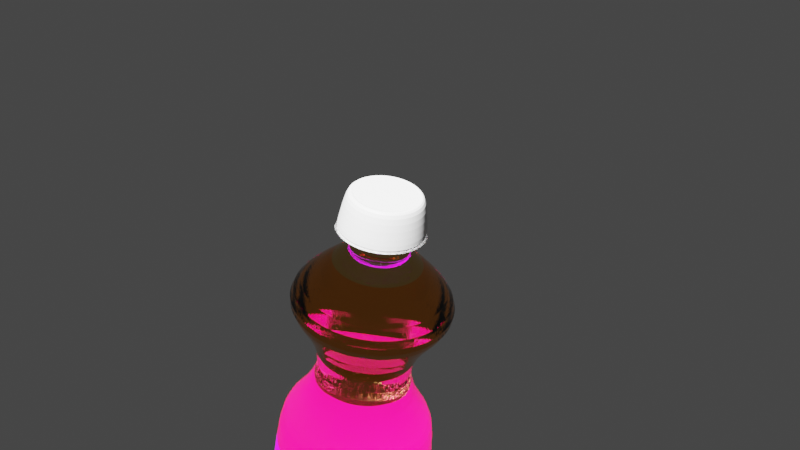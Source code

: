 # Source: bottleFanta.blend  (saved by Blender 3.5.10; exported with 4.5.12 LTS)
import bpy
from mathutils import Matrix  # noqa: F401  (used for matrix-valued properties, if any)

bpy.ops.wm.read_factory_settings(use_empty=True)
scene = bpy.context.scene
scene.name = 'Scene'

# ---- images (referenced by path relative to the original .blend; pixels are not part of the script)
import os
ASSET_DIR = os.environ.get("B2B_ASSET_DIR", "")  # directory of the original .blend (textures are referenced by path, not embedded)
HERE = os.path.dirname(os.path.abspath(__file__))  # packed textures are extracted next to this script under _unpacked/

def load_image(name, relpath, width, height, colorspace="sRGB"):
    """Load a texture the original file referenced (path relative to the .blend, or extracted next to this script)."""
    p = next((c for c in (os.path.join(HERE, relpath), os.path.join(ASSET_DIR, relpath)) if relpath and os.path.exists(c)), "")
    if p:
        img = bpy.data.images.load(p, check_existing=True)
        img.name = name
    else:  # same state as the original file: an image datablock whose file is absent (Cycles renders it pink)
        img = bpy.data.images.new(name, width, height)
        img.source = "FILE"
        img.filepath = "//" + (relpath or name)
    img.colorspace_settings.name = colorspace
    return img
img_updc3rktllqbecuhrjoe_v_kypmabukkhe8lptcwxgw_jpg = load_image('UPDc3rkTllQbecUhRjoe-v_KYPMABukkHE8LPtcWXgw.jpg', 'UPDc3rkTllQbecUhRjoe-v_KYPMABukkHE8LPtcWXgw.jpg', 1024, 1024, 'sRGB')

# ---- materials (node trees are filled in below, after node groups)
mat_material = bpy.data.materials.new('Material')
mat_material.use_transparent_shadow = False
mat_material.use_raytrace_refraction = True
mat_material.use_screen_refraction = True
mat_material.refraction_depth = 1.0
mat_material.thickness_mode = 'SLAB'
mat_material.roughness = 0.0
mat_material.metallic = 0.08134
mat_label = bpy.data.materials.new('Label')
mat_label.use_transparent_shadow = False
mat_bottletop = bpy.data.materials.new('bottleTop')
mat_bottletop.use_transparent_shadow = False
mat_bottletop.use_raytrace_refraction = True
mat_bottletop.use_screen_refraction = True
mat_bottletop.refraction_depth = 0.2
mat_bottletop.thickness_mode = 'SLAB'
mat_cap = bpy.data.materials.new('Cap')
mat_cap.use_transparent_shadow = False

# ---- material node trees
mat_material.use_nodes = True; mat_material.node_tree.nodes.clear()
_N = mat_material.node_tree.nodes; _L = mat_material.node_tree.links
n0 = _N.new('ShaderNodeOutputMaterial'); n0.name = 'Material Output'; n0.location = (300, 300)
n1 = _N.new('ShaderNodeBsdfPrincipled'); n1.name = 'Principled BSDF'; n1.location = (10, 300)
n1.distribution = 'GGX'
n1.subsurface_method = 'RANDOM_WALK_SKIN'
n1.inputs[0].default_value = (0.8, 0.2669, 0.01492, 1.0)
n1.inputs[2].default_value = 0.0
n1.inputs[3].default_value = 1.45
n1.inputs[13].default_value = 0.4565
n1.inputs[18].default_value = 1.0
n1.inputs[27].default_value = (0.0, 0.0, 0.0, 1.0)
n1.inputs[28].default_value = 1.0
n2 = _N.new('ShaderNodeValue'); n2.name = 'Value'; n2.location = (300, 140)
n2.outputs[0].default_value = 1.0
_L.new(n1.outputs[0], n0.inputs[0])
_L.new(n2.outputs[0], n0.inputs[3])
n0.is_active_output = True
mat_label.use_nodes = True; mat_label.node_tree.nodes.clear()
_N = mat_label.node_tree.nodes; _L = mat_label.node_tree.links
n0 = _N.new('ShaderNodeBsdfPrincipled'); n0.name = 'Principled BSDF'; n0.location = (10, 300)
n0.distribution = 'GGX'
n0.subsurface_method = 'RANDOM_WALK_SKIN'
n0.inputs[3].default_value = 1.45
n0.inputs[11].default_value = 1.01
n0.inputs[27].default_value = (0.0, 0.0, 0.0, 1.0)
n0.inputs[28].default_value = 1.0
n1 = _N.new('ShaderNodeOutputMaterial'); n1.name = 'Material Output'; n1.location = (300, 300)
n2 = _N.new('ShaderNodeTexImage'); n2.name = 'Image Texture'; n2.location = (-280, 275)
n2.image = img_updc3rktllqbecuhrjoe_v_kypmabukkhe8lptcwxgw_jpg
_L.new(n0.outputs[0], n1.inputs[0])
_L.new(n2.outputs[0], n0.inputs[0])
n1.is_active_output = True
mat_bottletop.use_nodes = True; mat_bottletop.node_tree.nodes.clear()
_N = mat_bottletop.node_tree.nodes; _L = mat_bottletop.node_tree.links
n0 = _N.new('ShaderNodeOutputMaterial'); n0.name = 'Material Output'; n0.location = (300, 300)
n1 = _N.new('ShaderNodeBsdfPrincipled'); n1.name = 'Principled BSDF'; n1.location = (10, 300)
n1.distribution = 'GGX'
n1.subsurface_method = 'RANDOM_WALK_SKIN'
n1.inputs[0].default_value = (0.5629, 0.5954, 0.8, 1.0)
n1.inputs[2].default_value = 0.0
n1.inputs[3].default_value = 1.45
n1.inputs[11].default_value = 1.01
n1.inputs[13].default_value = 0.5054
n1.inputs[18].default_value = 1.0
n1.inputs[20].default_value = 0.0
n1.inputs[27].default_value = (0.0, 0.0, 0.0, 1.0)
n1.inputs[28].default_value = 1.0
n2 = _N.new('ShaderNodeValue'); n2.name = 'Value'; n2.location = (300, 140)
n2.outputs[0].default_value = 0.2
_L.new(n1.outputs[0], n0.inputs[0])
_L.new(n2.outputs[0], n0.inputs[3])
n0.is_active_output = True
mat_cap.use_nodes = True; mat_cap.node_tree.nodes.clear()
_N = mat_cap.node_tree.nodes; _L = mat_cap.node_tree.links
n0 = _N.new('ShaderNodeBsdfPrincipled'); n0.name = 'Principled BSDF'; n0.location = (10, 300)
n0.distribution = 'GGX'
n0.subsurface_method = 'RANDOM_WALK_SKIN'
n0.inputs[3].default_value = 1.45
n0.inputs[27].default_value = (0.0, 0.0, 0.0, 1.0)
n0.inputs[28].default_value = 1.0
n1 = _N.new('ShaderNodeOutputMaterial'); n1.name = 'Material Output'; n1.location = (300, 300)
_L.new(n0.outputs[0], n1.inputs[0])
n1.is_active_output = True

# ---- world
world_world = bpy.data.worlds.new('World'); scene.world = world_world
world_world.use_nodes = True; world_world.node_tree.nodes.clear()
_N = world_world.node_tree.nodes; _L = world_world.node_tree.links
n0 = _N.new('ShaderNodeOutputWorld'); n0.name = 'World Output'; n0.location = (300, 300)
n1 = _N.new('ShaderNodeBackground'); n1.name = 'Background'; n1.location = (10, 300)
n1.inputs[0].default_value = (0.05088, 0.05088, 0.05088, 1.0)
_L.new(n1.outputs[0], n0.inputs[0])
n0.is_active_output = True
world_world.color = (0.05088, 0.05088, 0.05088)
world_world.use_sun_shadow = False
world_world.sun_shadow_jitter_overblur = 0.0

# ---- cameras
cam_camera = bpy.data.cameras.new('Camera')

# ---- lights
light_point = bpy.data.lights.new('Point', 'SUN')
light_point.transmission_factor = 0.0
light_point.use_shadow = False
light_point.energy = 20.0

# ---- meshes
me_cylinder_001 = bpy.data.meshes.new('Cylinder.001')
me_cylinder_001.from_pydata([(0.2371, 0.8021, -1.055), (0.3851, 0.7875, -1.055), (0.5274, 0.7443, -1.055), (0.6586, 0.6742, -1.055), (0.7735, 0.5799, -1.055), (0.8679, 0.4649, -1.055), (0.938, 0.3337, -1.055), (0.9811, 0.1914, -1.055), (0.9957, 0.04344, -1.055), (0.9811, -0.1046, -1.055), (0.938, -0.2469, -1.055), (0.8679, -0.378, -1.055), (0.7735, -0.493, -1.055), (0.6586, -0.5873, -1.055), (0.5274, -0.6574, -1.055), (0.3851, -0.7006, -1.055), (0.2371, -0.7152, -1.055), (0.08911, -0.7006, -1.055), (-0.0532, -0.6574, -1.055), (-0.1844, -0.5873, -1.055), (-0.2993, -0.493, -1.055), (-0.3937, -0.378, -1.055), (-0.4638, -0.2469, -1.055), (-0.5069, -0.1046, -1.055), (-0.5215, 0.04344, -1.055), (-0.5069, 0.1914, -1.055), (-0.4638, 0.3337, -1.055), (-0.3937, 0.4649, -1.055), (-0.2993, 0.5799, -1.055), (-0.1844, 0.6742, -1.055), (-0.0532, 0.7443, -1.055), (0.08911, 0.7875, -1.055), (0.2371, 0.384, 1.828), (0.3035, 0.3775, 1.828), (0.3674, 0.3581, 1.828), (0.4263, 0.3266, 1.828), (0.4779, 0.2843, 1.828), (0.5203, 0.2326, 1.828), (0.5517, 0.1738, 1.828), (0.5711, 0.1099, 1.828), (0.5777, 0.04344, 1.828), (0.5711, -0.023, 1.828), (0.5517, -0.08689, 1.828), (0.5203, -0.1458, 1.828), (0.4779, -0.1974, 1.828), (0.4263, -0.2397, 1.828), (0.3674, -0.2712, 1.828), (0.3035, -0.2906, 1.828), (0.2371, -0.2971, 1.828), (0.1707, -0.2906, 1.828), (0.1068, -0.2712, 1.828), (0.0479, -0.2397, 1.828), (-0.003709, -0.1974, 1.828), (-0.04606, -0.1458, 1.828), (-0.07753, -0.08689, 1.828), (-0.09691, -0.023, 1.828), (-0.1035, 0.04344, 1.828), (-0.09691, 0.1099, 1.828), (-0.07753, 0.1738, 1.828), (-0.04606, 0.2326, 1.828), (-0.003709, 0.2843, 1.828), (0.0479, 0.3266, 1.828), (0.1068, 0.3581, 1.828), (0.1707, 0.3775, 1.828), (0.4328, 1.027, 1.509), (0.621, 0.9702, 1.509), (0.7944, 0.8775, 1.509), (0.9464, 0.7527, 1.509), (1.071, 0.6007, 1.509), (1.164, 0.4273, 1.509), (1.221, 0.2391, 1.509), (1.24, 0.04344, 1.509), (1.221, -0.1523, 1.509), (1.164, -0.3404, 1.509), (1.071, -0.5139, 1.509), (0.9464, -0.6659, 1.509), (0.7944, -0.7906, 1.509), (0.621, -0.8833, 1.509), (0.4328, -0.9404, 1.509), (0.2371, -0.9597, 1.509), (0.04141, -0.9404, 1.509), (-0.1468, -0.8833, 1.509), (-0.3202, -0.7906, 1.509), (-0.4722, -0.6659, 1.509), (-0.5969, -0.5139, 1.509), (-0.6896, -0.3404, 1.509), (-0.7467, -0.1523, 1.509), (-0.766, 0.04344, 1.509), (-0.7467, 0.2391, 1.509), (-0.6896, 0.4273, 1.509), (-0.5969, 0.6007, 1.509), (-0.4722, 0.7527, 1.509), (-0.3202, 0.8775, 1.509), (-0.1468, 0.9702, 1.509), (0.04141, 1.027, 1.509), (0.2371, 1.047, 1.509), (0.3129, 0.4245, 1.008), (0.3858, 0.4024, 1.008), (0.453, 0.3665, 1.008), (0.5119, 0.3182, 1.008), (0.5602, 0.2593, 1.008), (0.5961, 0.1921, 1.008), (0.6182, 0.1192, 1.008), (0.6257, 0.04344, 1.008), (0.6182, -0.03237, 1.008), (0.5961, -0.1053, 1.008), (0.5602, -0.1724, 1.008), (0.5119, -0.2313, 1.008), (0.453, -0.2796, 1.008), (0.3858, -0.3155, 1.008), (0.3129, -0.3377, 1.008), (0.2371, -0.3451, 1.008), (0.1613, -0.3377, 1.008), (0.08841, -0.3155, 1.008), (0.02123, -0.2796, 1.008), (-0.03765, -0.2313, 1.008), (-0.08597, -0.1724, 1.008), (-0.1219, -0.1053, 1.008), (-0.144, -0.03237, 1.008), (-0.1515, 0.04344, 1.008), (-0.144, 0.1192, 1.008), (-0.1219, 0.1921, 1.008), (-0.08597, 0.2593, 1.008), (-0.03765, 0.3182, 1.008), (0.02123, 0.3665, 1.008), (0.08841, 0.4024, 1.008), (0.1613, 0.4245, 1.008), (0.2371, 0.432, 1.008), (0.2371, 0.384, 1.828), (0.3035, 0.3775, 1.828), (0.3674, 0.3581, 1.828), (0.4263, 0.3266, 1.828), (0.4779, 0.2843, 1.828), (0.5203, 0.2326, 1.828), (0.5517, 0.1738, 1.828), (0.5711, 0.1099, 1.828), (0.5777, 0.04344, 1.828), (0.5711, -0.023, 1.828), (0.5517, -0.08689, 1.828), (0.5203, -0.1458, 1.828), (0.4779, -0.1974, 1.828), (0.4263, -0.2397, 1.828), (0.3674, -0.2712, 1.828), (0.3035, -0.2906, 1.828), (0.2371, -0.2971, 1.828), (0.1707, -0.2906, 1.828), (0.1068, -0.2712, 1.828), (0.0479, -0.2397, 1.828), (-0.003709, -0.1974, 1.828), (-0.04606, -0.1458, 1.828), (-0.07753, -0.08689, 1.828), (-0.09691, -0.023, 1.828), (-0.1035, 0.04344, 1.828), (-0.09691, 0.1099, 1.828), (-0.07753, 0.1738, 1.828), (-0.04606, 0.2326, 1.828), (-0.003709, 0.2843, 1.828), (0.0479, 0.3266, 1.828), (0.1068, 0.3581, 1.828), (0.1707, 0.3775, 1.828), (0.4248, 0.9871, -0.6057), (0.6053, 0.9324, -0.6057), (0.7717, 0.8435, -0.6057), (0.9175, 0.7238, -0.6057), (1.037, 0.578, -0.6057), (1.126, 0.4117, -0.6057), (1.181, 0.2312, -0.6057), (1.199, 0.04344, -0.6057), (1.181, -0.1443, -0.6057), (1.126, -0.3248, -0.6057), (1.037, -0.4911, -0.6057), (0.9175, -0.6369, -0.6057), (0.7717, -0.7566, -0.6057), (0.6053, -0.8455, -0.6057), (0.4248, -0.9003, -0.6057), (0.2371, -0.9187, -0.6057), (0.04939, -0.9003, -0.6057), (-0.1311, -0.8455, -0.6057), (-0.2975, -0.7566, -0.6057), (-0.4433, -0.6369, -0.6057), (-0.5629, -0.4911, -0.6057), (-0.6518, -0.3248, -0.6057), (-0.7066, -0.1443, -0.6057), (-0.7251, 0.04344, -0.6057), (-0.7066, 0.2312, -0.6057), (-0.6518, 0.4117, -0.6057), (-0.5629, 0.578, -0.6057), (-0.4433, 0.7238, -0.6057), (-0.2975, 0.8435, -0.6057), (-0.1311, 0.9324, -0.6057), (0.04939, 0.9871, -0.6057), (0.2371, 1.006, -0.6057), (0.2371, 0.8701, 0.6177), (0.3984, 0.8543, 0.6177), (0.5535, 0.8072, 0.6177), (0.6964, 0.7308, 0.6177), (0.8217, 0.628, 0.6177), (0.9245, 0.5027, 0.6177), (1.001, 0.3598, 0.6177), (1.048, 0.2047, 0.6177), (1.064, 0.04344, 0.6177), (1.048, -0.1178, 0.6177), (1.001, -0.2729, 0.6177), (0.9245, -0.4158, 0.6177), (0.8217, -0.5411, 0.6177), (0.6964, -0.6439, 0.6177), (0.5535, -0.7203, 0.6177), (0.3984, -0.7674, 0.6177), (0.2371, -0.7833, 0.6177), (0.07583, -0.7674, 0.6177), (-0.07926, -0.7203, 0.6177), (-0.2222, -0.6439, 0.6177), (-0.3475, -0.5411, 0.6177), (-0.4503, -0.4158, 0.6177), (-0.5267, -0.2729, 0.6177), (-0.5737, -0.1178, 0.6177), (-0.5896, 0.04344, 0.6177), (-0.5737, 0.2047, 0.6177), (-0.5267, 0.3598, 0.6177), (-0.4503, 0.5027, 0.6177), (-0.3475, 0.628, 0.6177), (-0.2222, 0.7308, 0.6177), (-0.07926, 0.8072, 0.6177), (0.07583, 0.8543, 0.6177), (0.4201, 0.9633, 0.5667), (0.596, 0.9099, 0.5667), (0.7581, 0.8232, 0.5667), (0.9003, 0.7066, 0.5667), (1.017, 0.5645, 0.5667), (1.104, 0.4023, 0.5667), (1.157, 0.2264, 0.5667), (1.175, 0.04344, 0.5667), (1.157, -0.1395, 0.5667), (1.104, -0.3155, 0.5667), (1.017, -0.4776, 0.5667), (0.9003, -0.6197, 0.5667), (0.7581, -0.7364, 0.5667), (0.596, -0.823, 0.5667), (0.4201, -0.8764, 0.5667), (0.2371, -0.8944, 0.5667), (0.05414, -0.8764, 0.5667), (-0.1218, -0.823, 0.5667), (-0.2839, -0.7364, 0.5667), (-0.4261, -0.6197, 0.5667), (-0.5427, -0.4776, 0.5667), (-0.6293, -0.3155, 0.5667), (-0.6827, -0.1395, 0.5667), (-0.7007, 0.04344, 0.5667), (-0.6827, 0.2264, 0.5667), (-0.6293, 0.4023, 0.5667), (-0.5427, 0.5645, 0.5667), (-0.4261, 0.7066, 0.5667), (-0.2839, 0.8232, 0.5667), (-0.1218, 0.9099, 0.5667), (0.05414, 0.9633, 0.5667), (0.2371, 0.9813, 0.5667), (0.3171, 0.4455, 1.795), (0.394, 0.4222, 1.795), (0.4648, 0.3843, 1.795), (0.527, 0.3333, 1.795), (0.5779, 0.2712, 1.795), (0.6158, 0.2003, 1.795), (0.6391, 0.1234, 1.795), (0.647, 0.04344, 1.795), (0.6391, -0.03653, 1.795), (0.6158, -0.1134, 1.795), (0.5779, -0.1843, 1.795), (0.527, -0.2464, 1.795), (0.4648, -0.2974, 1.795), (0.394, -0.3353, 1.795), (0.3171, -0.3586, 1.795), (0.2371, -0.3665, 1.795), (0.1571, -0.3586, 1.795), (0.08024, -0.3353, 1.795), (0.009368, -0.2974, 1.795), (-0.05275, -0.2464, 1.795), (-0.1037, -0.1843, 1.795), (-0.1416, -0.1134, 1.795), (-0.1649, -0.03653, 1.795), (-0.1728, 0.04344, 1.795), (-0.1649, 0.1234, 1.795), (-0.1416, 0.2003, 1.795), (-0.1037, 0.2712, 1.795), (-0.05275, 0.3333, 1.795), (0.009368, 0.3843, 1.795), (0.08024, 0.4222, 1.795), (0.1571, 0.4455, 1.795), (0.2371, 0.4534, 1.795), (0.2371, 0.8873, 1.379), (0.4017, 0.8711, 1.379), (0.56, 0.8231, 1.379), (0.7059, 0.7451, 1.379), (0.8338, 0.6401, 1.379), (0.9388, 0.5123, 1.379), (1.017, 0.3664, 1.379), (1.065, 0.2081, 1.379), (1.081, 0.04344, 1.379), (1.065, -0.1212, 1.379), (1.017, -0.2795, 1.379), (0.9388, -0.4254, 1.379), (0.8338, -0.5533, 1.379), (0.7059, -0.6582, 1.379), (0.56, -0.7362, 1.379), (0.4017, -0.7842, 1.379), (0.2371, -0.8004, 1.379), (0.07248, -0.7842, 1.379), (-0.08583, -0.7362, 1.379), (-0.2317, -0.6582, 1.379), (-0.3596, -0.5533, 1.379), (-0.4645, -0.4254, 1.379), (-0.5425, -0.2795, 1.379), (-0.5905, -0.1212, 1.379), (-0.6068, 0.04344, 1.379), (-0.5905, 0.2081, 1.379), (-0.5425, 0.3664, 1.379), (-0.4645, 0.5123, 1.379), (-0.3596, 0.6401, 1.379), (-0.2317, 0.7451, 1.379), (-0.08583, 0.8231, 1.379), (0.07248, 0.8711, 1.379), (0.3354, 0.5378, 1.98), (0.43, 0.5091, 1.98), (0.5171, 0.4625, 1.98), (0.5935, 0.3998, 1.98), (0.6562, 0.3235, 1.98), (0.7028, 0.2363, 1.98), (0.7314, 0.1418, 1.98), (0.7411, 0.04344, 1.98), (0.7314, -0.05489, 1.98), (0.7028, -0.1494, 1.98), (0.6562, -0.2366, 1.98), (0.5935, -0.313, 1.98), (0.5171, -0.3756, 1.98), (0.43, -0.4222, 1.98), (0.3354, -0.4509, 1.98), (0.2371, -0.4606, 1.98), (0.1388, -0.4509, 1.98), (0.04423, -0.4222, 1.98), (-0.04291, -0.3756, 1.98), (-0.1193, -0.313, 1.98), (-0.182, -0.2366, 1.98), (-0.2285, -0.1494, 1.98), (-0.2572, -0.05489, 1.98), (-0.2669, 0.04344, 1.98), (-0.2572, 0.1418, 1.98), (-0.2285, 0.2363, 1.98), (-0.182, 0.3235, 1.98), (-0.1193, 0.3998, 1.98), (-0.04291, 0.4625, 1.98), (0.04423, 0.5091, 1.98), (0.1388, 0.5378, 1.98), (0.2371, 0.5475, 1.98), (0.2986, 0.3526, 1.958), (0.3577, 0.3347, 1.958), (0.4122, 0.3055, 1.958), (0.46, 0.2663, 1.958), (0.4992, 0.2186, 1.958), (0.5283, 0.1641, 1.958), (0.5463, 0.1049, 1.958), (0.5523, 0.04344, 1.958), (0.5463, -0.01806, 1.958), (0.5283, -0.07719, 1.958), (0.4992, -0.1317, 1.958), (0.46, -0.1795, 1.958), (0.4122, -0.2187, 1.958), (0.3577, -0.2478, 1.958), (0.2986, -0.2657, 1.958), (0.2371, -0.2718, 1.958), (0.1756, -0.2657, 1.958), (0.1165, -0.2478, 1.958), (0.06198, -0.2187, 1.958), (0.01421, -0.1795, 1.958), (-0.02499, -0.1317, 1.958), (-0.05412, -0.07719, 1.958), (-0.07206, -0.01806, 1.958), (-0.07812, 0.04344, 1.958), (-0.07206, 0.1049, 1.958), (-0.05412, 0.1641, 1.958), (-0.02499, 0.2186, 1.958), (0.01421, 0.2663, 1.958), (0.06198, 0.3055, 1.958), (0.1165, 0.3347, 1.958), (0.1756, 0.3526, 1.958), (0.2371, 0.3587, 1.958)], [], [(0, 1, 2, 3, 4, 5, 6, 7, 8, 9, 10, 11, 12, 13, 14, 15, 16, 17, 18, 19, 20, 21, 22, 23, 24, 25, 26, 27, 28, 29, 30, 31), (159, 63, 32, 128), (158, 62, 63, 159), (157, 61, 62, 158), (156, 60, 61, 157), (155, 59, 60, 156), (154, 58, 59, 155), (153, 57, 58, 154), (152, 56, 57, 153), (151, 55, 56, 152), (150, 54, 55, 151), (149, 53, 54, 150), (148, 52, 53, 149), (147, 51, 52, 148), (146, 50, 51, 147), (145, 49, 50, 146), (144, 48, 49, 145), (143, 47, 48, 144), (142, 46, 47, 143), (141, 45, 46, 142), (140, 44, 45, 141), (139, 43, 44, 140), (138, 42, 43, 139), (137, 41, 42, 138), (136, 40, 41, 137), (135, 39, 40, 136), (134, 38, 39, 135), (133, 37, 38, 134), (132, 36, 37, 133), (131, 35, 36, 132), (130, 34, 35, 131), (129, 33, 34, 130), (128, 32, 33, 129), (288, 95, 64, 289), (289, 64, 65, 290), (290, 65, 66, 291), (291, 66, 67, 292), (292, 67, 68, 293), (293, 68, 69, 294), (294, 69, 70, 295), (295, 70, 71, 296), (296, 71, 72, 297), (297, 72, 73, 298), (298, 73, 74, 299), (299, 74, 75, 300), (300, 75, 76, 301), (301, 76, 77, 302), (302, 77, 78, 303), (303, 78, 79, 304), (304, 79, 80, 305), (305, 80, 81, 306), (306, 81, 82, 307), (307, 82, 83, 308), (308, 83, 84, 309), (309, 84, 85, 310), (310, 85, 86, 311), (311, 86, 87, 312), (312, 87, 88, 313), (313, 88, 89, 314), (314, 89, 90, 315), (315, 90, 91, 316), (316, 91, 92, 317), (317, 92, 93, 318), (318, 93, 94, 319), (319, 94, 95, 288), (223, 126, 127, 192), (222, 125, 126, 223), (221, 124, 125, 222), (220, 123, 124, 221), (219, 122, 123, 220), (218, 121, 122, 219), (217, 120, 121, 218), (216, 119, 120, 217), (215, 118, 119, 216), (214, 117, 118, 215), (213, 116, 117, 214), (212, 115, 116, 213), (211, 114, 115, 212), (210, 113, 114, 211), (209, 112, 113, 210), (208, 111, 112, 209), (207, 110, 111, 208), (206, 109, 110, 207), (205, 108, 109, 206), (204, 107, 108, 205), (203, 106, 107, 204), (202, 105, 106, 203), (201, 104, 105, 202), (200, 103, 104, 201), (199, 102, 103, 200), (198, 101, 102, 199), (197, 100, 101, 198), (196, 99, 100, 197), (195, 98, 99, 196), (194, 97, 98, 195), (193, 96, 97, 194), (192, 127, 96, 193), (287, 128, 129, 256), (256, 129, 130, 257), (257, 130, 131, 258), (258, 131, 132, 259), (259, 132, 133, 260), (260, 133, 134, 261), (261, 134, 135, 262), (262, 135, 136, 263), (263, 136, 137, 264), (264, 137, 138, 265), (265, 138, 139, 266), (266, 139, 140, 267), (267, 140, 141, 268), (268, 141, 142, 269), (269, 142, 143, 270), (270, 143, 144, 271), (271, 144, 145, 272), (272, 145, 146, 273), (273, 146, 147, 274), (274, 147, 148, 275), (275, 148, 149, 276), (276, 149, 150, 277), (277, 150, 151, 278), (278, 151, 152, 279), (279, 152, 153, 280), (280, 153, 154, 281), (281, 154, 155, 282), (282, 155, 156, 283), (283, 156, 157, 284), (284, 157, 158, 285), (285, 158, 159, 286), (286, 159, 128, 287), (0, 191, 160, 1), (1, 160, 161, 2), (2, 161, 162, 3), (3, 162, 163, 4), (4, 163, 164, 5), (5, 164, 165, 6), (6, 165, 166, 7), (7, 166, 167, 8), (8, 167, 168, 9), (9, 168, 169, 10), (10, 169, 170, 11), (11, 170, 171, 12), (12, 171, 172, 13), (13, 172, 173, 14), (14, 173, 174, 15), (15, 174, 175, 16), (16, 175, 176, 17), (17, 176, 177, 18), (18, 177, 178, 19), (19, 178, 179, 20), (20, 179, 180, 21), (21, 180, 181, 22), (22, 181, 182, 23), (23, 182, 183, 24), (24, 183, 184, 25), (25, 184, 185, 26), (26, 185, 186, 27), (27, 186, 187, 28), (28, 187, 188, 29), (29, 188, 189, 30), (30, 189, 190, 31), (31, 190, 191, 0), (255, 192, 193, 224), (224, 193, 194, 225), (225, 194, 195, 226), (226, 195, 196, 227), (227, 196, 197, 228), (228, 197, 198, 229), (229, 198, 199, 230), (230, 199, 200, 231), (231, 200, 201, 232), (232, 201, 202, 233), (233, 202, 203, 234), (234, 203, 204, 235), (235, 204, 205, 236), (236, 205, 206, 237), (237, 206, 207, 238), (238, 207, 208, 239), (239, 208, 209, 240), (240, 209, 210, 241), (241, 210, 211, 242), (242, 211, 212, 243), (243, 212, 213, 244), (244, 213, 214, 245), (245, 214, 215, 246), (246, 215, 216, 247), (247, 216, 217, 248), (248, 217, 218, 249), (249, 218, 219, 250), (250, 219, 220, 251), (251, 220, 221, 252), (252, 221, 222, 253), (253, 222, 223, 254), (254, 223, 192, 255), (190, 254, 255, 191), (189, 253, 254, 190), (188, 252, 253, 189), (187, 251, 252, 188), (186, 250, 251, 187), (185, 249, 250, 186), (184, 248, 249, 185), (183, 247, 248, 184), (182, 246, 247, 183), (181, 245, 246, 182), (180, 244, 245, 181), (179, 243, 244, 180), (178, 242, 243, 179), (177, 241, 242, 178), (176, 240, 241, 177), (175, 239, 240, 176), (174, 238, 239, 175), (173, 237, 238, 174), (172, 236, 237, 173), (171, 235, 236, 172), (170, 234, 235, 171), (169, 233, 234, 170), (168, 232, 233, 169), (167, 231, 232, 168), (166, 230, 231, 167), (165, 229, 230, 166), (164, 228, 229, 165), (163, 227, 228, 164), (162, 226, 227, 163), (161, 225, 226, 162), (160, 224, 225, 161), (191, 255, 224, 160), (94, 286, 287, 95), (93, 285, 286, 94), (92, 284, 285, 93), (91, 283, 284, 92), (90, 282, 283, 91), (89, 281, 282, 90), (88, 280, 281, 89), (87, 279, 280, 88), (86, 278, 279, 87), (85, 277, 278, 86), (84, 276, 277, 85), (83, 275, 276, 84), (82, 274, 275, 83), (81, 273, 274, 82), (80, 272, 273, 81), (79, 271, 272, 80), (78, 270, 271, 79), (77, 269, 270, 78), (76, 268, 269, 77), (75, 267, 268, 76), (74, 266, 267, 75), (73, 265, 266, 74), (72, 264, 265, 73), (71, 263, 264, 72), (70, 262, 263, 71), (69, 261, 262, 70), (68, 260, 261, 69), (67, 259, 260, 68), (66, 258, 259, 67), (65, 257, 258, 66), (64, 256, 257, 65), (95, 287, 256, 64), (126, 319, 288, 127), (125, 318, 319, 126), (124, 317, 318, 125), (123, 316, 317, 124), (122, 315, 316, 123), (121, 314, 315, 122), (120, 313, 314, 121), (119, 312, 313, 120), (118, 311, 312, 119), (117, 310, 311, 118), (116, 309, 310, 117), (115, 308, 309, 116), (114, 307, 308, 115), (113, 306, 307, 114), (112, 305, 306, 113), (111, 304, 305, 112), (110, 303, 304, 111), (109, 302, 303, 110), (108, 301, 302, 109), (107, 300, 301, 108), (106, 299, 300, 107), (105, 298, 299, 106), (104, 297, 298, 105), (103, 296, 297, 104), (102, 295, 296, 103), (101, 294, 295, 102), (100, 293, 294, 101), (99, 292, 293, 100), (98, 291, 292, 99), (97, 290, 291, 98), (96, 289, 290, 97), (127, 288, 289, 96), (383, 351, 320, 352), (352, 320, 321, 353), (353, 321, 322, 354), (354, 322, 323, 355), (355, 323, 324, 356), (356, 324, 325, 357), (357, 325, 326, 358), (358, 326, 327, 359), (359, 327, 328, 360), (360, 328, 329, 361), (361, 329, 330, 362), (362, 330, 331, 363), (363, 331, 332, 364), (364, 332, 333, 365), (365, 333, 334, 366), (366, 334, 335, 367), (367, 335, 336, 368), (368, 336, 337, 369), (369, 337, 338, 370), (370, 338, 339, 371), (371, 339, 340, 372), (372, 340, 341, 373), (373, 341, 342, 374), (374, 342, 343, 375), (375, 343, 344, 376), (376, 344, 345, 377), (377, 345, 346, 378), (378, 346, 347, 379), (379, 347, 348, 380), (380, 348, 349, 381), (381, 349, 350, 382), (382, 350, 351, 383), (63, 382, 383, 32), (62, 381, 382, 63), (61, 380, 381, 62), (60, 379, 380, 61), (59, 378, 379, 60), (58, 377, 378, 59), (57, 376, 377, 58), (56, 375, 376, 57), (55, 374, 375, 56), (54, 373, 374, 55), (53, 372, 373, 54), (52, 371, 372, 53), (51, 370, 371, 52), (50, 369, 370, 51), (49, 368, 369, 50), (48, 367, 368, 49), (47, 366, 367, 48), (46, 365, 366, 47), (45, 364, 365, 46), (44, 363, 364, 45), (43, 362, 363, 44), (42, 361, 362, 43), (41, 360, 361, 42), (40, 359, 360, 41), (39, 358, 359, 40), (38, 357, 358, 39), (37, 356, 357, 38), (36, 355, 356, 37), (35, 354, 355, 36), (34, 353, 354, 35), (33, 352, 353, 34), (32, 383, 352, 33)])
me_cylinder_001.polygons.foreach_set('material_index', [0, 2, 2, 2, 2, 2, 2, 2, 2, 2, 2, 2, 2, 2, 2, 2, 2, 2, 2, 2, 2, 2, 2, 2, 2, 2, 2, 2, 2, 2, 2, 2, 2, 0, 0, 0, 0, 0, 0, 0, 0, 0, 0, 0, 0, 0, 0, 0, 0, 0, 0, 0, 0, 0, 0, 0, 0, 0, 0, 0, 0, 0, 0, 0, 0, 0, 0, 0, 0, 0, 0, 0, 0, 0, 0, 0, 0, 0, 0, 0, 0, 0, 0, 0, 0, 0, 0, 0, 0, 0, 0, 0, 0, 0, 0, 0, 0, 2, 2, 2, 2, 2, 2, 2, 2, 2, 2, 2, 2, 2, 2, 2, 2, 2, 2, 2, 2, 2, 2, 2, 2, 2, 2, 2, 2, 2, 2, 2, 2, 0, 0, 0, 0, 0, 0, 0, 0, 0, 0, 0, 0, 0, 0, 0, 0, 0, 0, 0, 0, 0, 0, 0, 0, 0, 0, 0, 0, 0, 0, 0, 0, 0, 0, 0, 0, 0, 0, 0, 0, 0, 0, 0, 0, 0, 0, 0, 0, 0, 0, 0, 0, 0, 0, 0, 0, 0, 0, 0, 0, 0, 0, 0, 0, 1, 1, 1, 1, 1, 1, 1, 1, 1, 1, 1, 1, 1, 1, 1, 1, 1, 1, 1, 1, 1, 1, 1, 1, 1, 1, 1, 1, 1, 1, 1, 1, 0, 0, 0, 0, 0, 0, 0, 0, 0, 0, 0, 0, 0, 0, 0, 0, 0, 0, 0, 0, 0, 0, 0, 0, 0, 0, 0, 0, 0, 0, 0, 0, 0, 0, 0, 0, 0, 0, 0, 0, 0, 0, 0, 0, 0, 0, 0, 0, 0, 0, 0, 0, 0, 0, 0, 0, 0, 0, 0, 0, 0, 0, 0, 0, 2, 2, 2, 2, 2, 2, 2, 2, 2, 2, 2, 2, 2, 2, 2, 2, 2, 2, 2, 2, 2, 2, 2, 2, 2, 2, 2, 2, 2, 2, 2, 2, 2, 2, 2, 2, 2, 2, 2, 2, 2, 2, 2, 2, 2, 2, 2, 2, 2, 2, 2, 2, 2, 2, 2, 2, 2, 2, 2, 2, 2, 2, 2, 2])
_uv = me_cylinder_001.uv_layers.new(name='UVMap')
_uv.uv.foreach_set('vector', [0.75, 0.49, 0.7968, 0.4854, 0.8418, 0.4717, 0.8833, 0.4496, 0.9197, 0.4197, 0.9496, 0.3833, 0.9717, 0.3418, 0.9854, 0.2968, 0.99, 0.25, 0.9854, 0.2032, 0.9717, 0.1582, 0.9496, 0.1167, 0.9197, 0.08029, 0.8833, 0.05045, 0.8418, 0.02827, 0.7968, 0.01461, 0.75, 0.01, 0.7032, 0.01461, 0.6582, 0.02827, 0.6167, 0.05045, 0.5803, 0.08029, 0.5504, 0.1167, 0.5283, 0.1582, 0.5146, 0.2032, 0.51, 0.25, 0.5146, 0.2968, 0.5283, 0.3418, 0.5504, 0.3833, 0.5803, 0.4197, 0.6167, 0.4496, 0.6582, 0.4717, 0.7032, 0.4854, 0.03125, 0.946, 0.03125, 0.946, 0.0, 0.946, 0.0, 0.946, 0.0625, 0.946, 0.0625, 0.946, 0.03125, 0.946, 0.03125, 0.946, 0.09375, 0.946, 0.09375, 0.946, 0.0625, 0.946, 0.0625, 0.946, 0.125, 0.946, 0.125, 0.946, 0.09375, 0.946, 0.09375, 0.946, 0.1562, 0.946, 0.1562, 0.946, 0.125, 0.946, 0.125, 0.946, 0.1875, 0.946, 0.1875, 0.946, 0.1562, 0.946, 0.1562, 0.946, 0.2188, 0.946, 0.2188, 0.946, 0.1875, 0.946, 0.1875, 0.946, 0.25, 0.946, 0.25, 0.946, 0.2188, 0.946, 0.2188, 0.946, 0.2812, 0.946, 0.2812, 0.946, 0.25, 0.946, 0.25, 0.946, 0.3125, 0.946, 0.3125, 0.946, 0.2812, 0.946, 0.2812, 0.946, 0.3438, 0.946, 0.3438, 0.946, 0.3125, 0.946, 0.3125, 0.946, 0.375, 0.946, 0.375, 0.946, 0.3438, 0.946, 0.3438, 0.946, 0.4062, 0.946, 0.4062, 0.946, 0.375, 0.946, 0.375, 0.946, 0.4375, 0.946, 0.4375, 0.946, 0.4062, 0.946, 0.4062, 0.946, 0.4688, 0.946, 0.4688, 0.946, 0.4375, 0.946, 0.4375, 0.946, 0.5, 0.946, 0.5, 0.946, 0.4688, 0.946, 0.4688, 0.946, 0.5312, 0.946, 0.5312, 0.946, 0.5, 0.946, 0.5, 0.946, 0.5625, 0.946, 0.5625, 0.946, 0.5312, 0.946, 0.5312, 0.946, 0.5938, 0.946, 0.5938, 0.946, 0.5625, 0.946, 0.5625, 0.946, 0.625, 0.946, 0.625, 0.946, 0.5938, 0.946, 0.5938, 0.946, 0.6562, 0.946, 0.6562, 0.946, 0.625, 0.946, 0.625, 0.946, 0.6875, 0.946, 0.6875, 0.946, 0.6562, 0.946, 0.6562, 0.946, 0.7188, 0.946, 0.7188, 0.946, 0.6875, 0.946, 0.6875, 0.946, 0.75, 0.946, 0.75, 0.946, 0.7188, 0.946, 0.7188, 0.946, 0.7812, 0.946, 0.7812, 0.946, 0.75, 0.946, 0.75, 0.946, 0.8125, 0.946, 0.8125, 0.946, 0.7812, 0.946, 0.7812, 0.946, 0.8438, 0.946, 0.8438, 0.946, 0.8125, 0.946, 0.8125, 0.946, 0.875, 0.946, 0.875, 0.946, 0.8438, 0.946, 0.8438, 0.946, 0.9062, 0.946, 0.9062, 0.946, 0.875, 0.946, 0.875, 0.946, 0.9375, 0.946, 0.9375, 0.946, 0.9062, 0.946, 0.9062, 0.946, 0.9688, 0.946, 0.9688, 0.946, 0.9375, 0.946, 0.9375, 0.946, 1.0, 0.946, 1.0, 0.946, 0.9688, 0.946, 0.9688, 0.946, 1.0, 0.8562, 1.0, 0.8786, 0.9688, 0.8786, 0.9688, 0.8562, 0.9688, 0.8562, 0.9688, 0.8786, 0.9375, 0.8786, 0.9375, 0.8562, 0.9375, 0.8562, 0.9375, 0.8786, 0.9062, 0.8786, 0.9062, 0.8562, 0.9062, 0.8562, 0.9062, 0.8786, 0.875, 0.8786, 0.875, 0.8562, 0.875, 0.8562, 0.875, 0.8786, 0.8438, 0.8786, 0.8438, 0.8562, 0.8438, 0.8562, 0.8438, 0.8786, 0.8125, 0.8786, 0.8125, 0.8562, 0.8125, 0.8562, 0.8125, 0.8786, 0.7812, 0.8786, 0.7812, 0.8562, 0.7812, 0.8562, 0.7812, 0.8786, 0.75, 0.8786, 0.75, 0.8562, 0.75, 0.8562, 0.75, 0.8786, 0.7188, 0.8786, 0.7188, 0.8562, 0.7188, 0.8562, 0.7188, 0.8786, 0.6875, 0.8786, 0.6875, 0.8562, 0.6875, 0.8562, 0.6875, 0.8786, 0.6562, 0.8786, 0.6562, 0.8562, 0.6562, 0.8562, 0.6562, 0.8786, 0.625, 0.8786, 0.625, 0.8562, 0.625, 0.8562, 0.625, 0.8786, 0.5938, 0.8786, 0.5938, 0.8562, 0.5938, 0.8562, 0.5938, 0.8786, 0.5625, 0.8786, 0.5625, 0.8562, 0.5625, 0.8562, 0.5625, 0.8786, 0.5312, 0.8786, 0.5312, 0.8562, 0.5312, 0.8562, 0.5312, 0.8786, 0.5, 0.8786, 0.5, 0.8562, 0.5, 0.8562, 0.5, 0.8786, 0.4688, 0.8786, 0.4688, 0.8562, 0.4688, 0.8562, 0.4688, 0.8786, 0.4375, 0.8786, 0.4375, 0.8562, 0.4375, 0.8562, 0.4375, 0.8786, 0.4062, 0.8786, 0.4062, 0.8562, 0.4062, 0.8562, 0.4062, 0.8786, 0.375, 0.8786, 0.375, 0.8562, 0.375, 0.8562, 0.375, 0.8786, 0.3438, 0.8786, 0.3438, 0.8562, 0.3438, 0.8562, 0.3438, 0.8786, 0.3125, 0.8786, 0.3125, 0.8562, 0.3125, 0.8562, 0.3125, 0.8786, 0.2812, 0.8786, 0.2812, 0.8562, 0.2812, 0.8562, 0.2812, 0.8786, 0.25, 0.8786, 0.25, 0.8562, 0.25, 0.8562, 0.25, 0.8786, 0.2188, 0.8786, 0.2188, 0.8562, 0.2188, 0.8562, 0.2188, 0.8786, 0.1875, 0.8786, 0.1875, 0.8562, 0.1875, 0.8562, 0.1875, 0.8786, 0.1562, 0.8786, 0.1562, 0.8562, 0.1562, 0.8562, 0.1562, 0.8786, 0.125, 0.8786, 0.125, 0.8562, 0.125, 0.8562, 0.125, 0.8786, 0.09375, 0.8786, 0.09375, 0.8562, 0.09375, 0.8562, 0.09375, 0.8786, 0.0625, 0.8786, 0.0625, 0.8562, 0.0625, 0.8562, 0.0625, 0.8786, 0.03125, 0.8786, 0.03125, 0.8562, 0.03125, 0.8562, 0.03125, 0.8786, 0.0, 0.8786, 0.0, 0.8562, 0.03125, 0.7247, 0.03125, 0.7921, 0.0, 0.7921, 0.0, 0.7247, 0.0625, 0.7247, 0.0625, 0.7921, 0.03125, 0.7921, 0.03125, 0.7247, 0.09375, 0.7247, 0.09375, 0.7921, 0.0625, 0.7921, 0.0625, 0.7247, 0.125, 0.7247, 0.125, 0.7921, 0.09375, 0.7921, 0.09375, 0.7247, 0.1562, 0.7247, 0.1562, 0.7921, 0.125, 0.7921, 0.125, 0.7247, 0.1875, 0.7247, 0.1875, 0.7921, 0.1562, 0.7921, 0.1562, 0.7247, 0.2188, 0.7247, 0.2188, 0.7921, 0.1875, 0.7921, 0.1875, 0.7247, 0.25, 0.7247, 0.25, 0.7921, 0.2188, 0.7921, 0.2188, 0.7247, 0.2812, 0.7247, 0.2812, 0.7921, 0.25, 0.7921, 0.25, 0.7247, 0.3125, 0.7247, 0.3125, 0.7921, 0.2812, 0.7921, 0.2812, 0.7247, 0.3438, 0.7247, 0.3438, 0.7921, 0.3125, 0.7921, 0.3125, 0.7247, 0.375, 0.7247, 0.375, 0.7921, 0.3438, 0.7921, 0.3438, 0.7247, 0.4063, 0.7247, 0.4062, 0.7921, 0.375, 0.7921, 0.375, 0.7247, 0.4375, 0.7247, 0.4375, 0.7921, 0.4062, 0.7921, 0.4063, 0.7247, 0.4688, 0.7247, 0.4688, 0.7921, 0.4375, 0.7921, 0.4375, 0.7247, 0.5, 0.7247, 0.5, 0.7921, 0.4688, 0.7921, 0.4688, 0.7247, 0.5312, 0.7247, 0.5312, 0.7921, 0.5, 0.7921, 0.5, 0.7247, 0.5625, 0.7247, 0.5625, 0.7921, 0.5312, 0.7921, 0.5312, 0.7247, 0.5938, 0.7247, 0.5938, 0.7921, 0.5625, 0.7921, 0.5625, 0.7247, 0.625, 0.7247, 0.625, 0.7921, 0.5938, 0.7921, 0.5938, 0.7247, 0.6562, 0.7247, 0.6563, 0.7921, 0.625, 0.7921, 0.625, 0.7247, 0.6875, 0.7247, 0.6875, 0.7921, 0.6563, 0.7921, 0.6562, 0.7247, 0.7188, 0.7247, 0.7188, 0.7921, 0.6875, 0.7921, 0.6875, 0.7247, 0.75, 0.7247, 0.75, 0.7921, 0.7188, 0.7921, 0.7188, 0.7247, 0.7812, 0.7247, 0.7812, 0.7921, 0.75, 0.7921, 0.75, 0.7247, 0.8125, 0.7247, 0.8125, 0.7921, 0.7812, 0.7921, 0.7812, 0.7247, 0.8438, 0.7247, 0.8438, 0.7921, 0.8125, 0.7921, 0.8125, 0.7247, 0.875, 0.7247, 0.875, 0.7921, 0.8438, 0.7921, 0.8438, 0.7247, 0.9062, 0.7247, 0.9063, 0.7921, 0.875, 0.7921, 0.875, 0.7247, 0.9375, 0.7247, 0.9375, 0.7921, 0.9063, 0.7921, 0.9062, 0.7247, 0.9688, 0.7247, 0.9688, 0.7921, 0.9375, 0.7921, 0.9375, 0.7247, 1.0, 0.7247, 1.0, 0.7921, 0.9688, 0.7921, 0.9688, 0.7247, 1.0, 0.9389, 1.0, 0.946, 0.9688, 0.946, 0.9688, 0.9389, 0.9688, 0.9389, 0.9688, 0.946, 0.9375, 0.946, 0.9375, 0.9389, 0.9375, 0.9389, 0.9375, 0.946, 0.9062, 0.946, 0.9062, 0.9389, 0.9062, 0.9389, 0.9062, 0.946, 0.875, 0.946, 0.875, 0.9389, 0.875, 0.9389, 0.875, 0.946, 0.8438, 0.946, 0.8438, 0.9389, 0.8438, 0.9389, 0.8438, 0.946, 0.8125, 0.946, 0.8125, 0.9389, 0.8125, 0.9389, 0.8125, 0.946, 0.7812, 0.946, 0.7812, 0.9389, 0.7812, 0.9389, 0.7812, 0.946, 0.75, 0.946, 0.75, 0.9389, 0.75, 0.9389, 0.75, 0.946, 0.7188, 0.946, 0.7188, 0.9389, 0.7188, 0.9389, 0.7188, 0.946, 0.6875, 0.946, 0.6875, 0.9389, 0.6875, 0.9389, 0.6875, 0.946, 0.6562, 0.946, 0.6562, 0.9389, 0.6562, 0.9389, 0.6562, 0.946, 0.625, 0.946, 0.625, 0.9389, 0.625, 0.9389, 0.625, 0.946, 0.5938, 0.946, 0.5938, 0.9389, 0.5938, 0.9389, 0.5938, 0.946, 0.5625, 0.946, 0.5625, 0.9389, 0.5625, 0.9389, 0.5625, 0.946, 0.5312, 0.946, 0.5312, 0.9389, 0.5312, 0.9389, 0.5312, 0.946, 0.5, 0.946, 0.5, 0.9389, 0.5, 0.9389, 0.5, 0.946, 0.4688, 0.946, 0.4688, 0.9389, 0.4688, 0.9389, 0.4688, 0.946, 0.4375, 0.946, 0.4375, 0.9389, 0.4375, 0.9389, 0.4375, 0.946, 0.4062, 0.946, 0.4062, 0.9389, 0.4062, 0.9389, 0.4062, 0.946, 0.375, 0.946, 0.375, 0.9389, 0.375, 0.9389, 0.375, 0.946, 0.3438, 0.946, 0.3438, 0.9389, 0.3438, 0.9389, 0.3438, 0.946, 0.3125, 0.946, 0.3125, 0.9389, 0.3125, 0.9389, 0.3125, 0.946, 0.2812, 0.946, 0.2812, 0.9389, 0.2812, 0.9389, 0.2812, 0.946, 0.25, 0.946, 0.25, 0.9389, 0.25, 0.9389, 0.25, 0.946, 0.2188, 0.946, 0.2188, 0.9389, 0.2188, 0.9389, 0.2188, 0.946, 0.1875, 0.946, 0.1875, 0.9389, 0.1875, 0.9389, 0.1875, 0.946, 0.1562, 0.946, 0.1562, 0.9389, 0.1562, 0.9389, 0.1562, 0.946, 0.125, 0.946, 0.125, 0.9389, 0.125, 0.9389, 0.125, 0.946, 0.09375, 0.946, 0.09375, 0.9389, 0.09375, 0.9389, 0.09375, 0.946, 0.0625, 0.946, 0.0625, 0.9389, 0.0625, 0.9389, 0.0625, 0.946, 0.03125, 0.946, 0.03125, 0.9389, 0.03125, 0.9389, 0.03125, 0.946, 0.0, 0.946, 0.0, 0.9389, 1.0, 0.5, 1.0, 0.5181, 0.9688, 0.5181, 0.9688, 0.5, 0.9688, 0.5, 0.9688, 0.5181, 0.9375, 0.5181, 0.9375, 0.5, 0.9375, 0.5, 0.9375, 0.5181, 0.9062, 0.5181, 0.9062, 0.5, 0.9062, 0.5, 0.9062, 0.5181, 0.875, 0.5181, 0.875, 0.5, 0.875, 0.5, 0.875, 0.5181, 0.8438, 0.5181, 0.8438, 0.5, 0.8438, 0.5, 0.8438, 0.5181, 0.8125, 0.5181, 0.8125, 0.5, 0.8125, 0.5, 0.8125, 0.5181, 0.7812, 0.5181, 0.7812, 0.5, 0.7812, 0.5, 0.7812, 0.5181, 0.75, 0.5181, 0.75, 0.5, 0.75, 0.5, 0.75, 0.5181, 0.7188, 0.5181, 0.7188, 0.5, 0.7188, 0.5, 0.7188, 0.5181, 0.6875, 0.5181, 0.6875, 0.5, 0.6875, 0.5, 0.6875, 0.5181, 0.6562, 0.5181, 0.6562, 0.5, 0.6562, 0.5, 0.6562, 0.5181, 0.625, 0.5181, 0.625, 0.5, 0.625, 0.5, 0.625, 0.5181, 0.5938, 0.5181, 0.5938, 0.5, 0.5938, 0.5, 0.5938, 0.5181, 0.5625, 0.5181, 0.5625, 0.5, 0.5625, 0.5, 0.5625, 0.5181, 0.5312, 0.5181, 0.5312, 0.5, 0.5312, 0.5, 0.5312, 0.5181, 0.5, 0.5181, 0.5, 0.5, 0.5, 0.5, 0.5, 0.5181, 0.4688, 0.5181, 0.4688, 0.5, 0.4688, 0.5, 0.4688, 0.5181, 0.4375, 0.5181, 0.4375, 0.5, 0.4375, 0.5, 0.4375, 0.5181, 0.4062, 0.5181, 0.4062, 0.5, 0.4062, 0.5, 0.4062, 0.5181, 0.375, 0.5181, 0.375, 0.5, 0.375, 0.5, 0.375, 0.5181, 0.3438, 0.5181, 0.3438, 0.5, 0.3438, 0.5, 0.3438, 0.5181, 0.3125, 0.5181, 0.3125, 0.5, 0.3125, 0.5, 0.3125, 0.5181, 0.2812, 0.5181, 0.2812, 0.5, 0.2812, 0.5, 0.2812, 0.5181, 0.25, 0.5181, 0.25, 0.5, 0.25, 0.5, 0.25, 0.5181, 0.2188, 0.5181, 0.2188, 0.5, 0.2188, 0.5, 0.2188, 0.5181, 0.1875, 0.5181, 0.1875, 0.5, 0.1875, 0.5, 0.1875, 0.5181, 0.1562, 0.5181, 0.1562, 0.5, 0.1562, 0.5, 0.1562, 0.5181, 0.125, 0.5181, 0.125, 0.5, 0.125, 0.5, 0.125, 0.5181, 0.09375, 0.5181, 0.09375, 0.5, 0.09375, 0.5, 0.09375, 0.5181, 0.0625, 0.5181, 0.0625, 0.5, 0.0625, 0.5, 0.0625, 0.5181, 0.03125, 0.5181, 0.03125, 0.5, 0.03125, 0.5, 0.03125, 0.5181, 0.0, 0.5181, 0.0, 0.5, 0.4382, 0.1249, 0.4571, 0.1257, 0.4551, 0.181, 0.4362, 0.1806, 0.4362, 0.1806, 0.4551, 0.181, 0.4545, 0.2397, 0.4355, 0.2397, 0.4355, 0.2397, 0.4545, 0.2397, 0.4551, 0.2995, 0.4362, 0.2999, 0.4362, 0.2999, 0.4551, 0.2995, 0.4571, 0.3582, 0.4382, 0.359, 0.4382, 0.359, 0.4571, 0.3582, 0.4604, 0.4134, 0.4415, 0.4147, 0.4415, 0.4147, 0.4604, 0.4134, 0.4648, 0.4631, 0.4459, 0.4647, 0.4459, 0.5321, 0.4648, 0.5335, 0.4604, 0.5759, 0.4415, 0.5748, 0.4415, 0.5748, 0.4604, 0.5759, 0.4571, 0.6257, 0.4382, 0.6249, 0.4382, 0.6249, 0.4571, 0.6257, 0.4551, 0.681, 0.4362, 0.6806, 0.4362, 0.6806, 0.4551, 0.681, 0.4545, 0.7397, 0.4355, 0.7397, 0.4355, 0.7397, 0.4545, 0.7397, 0.4551, 0.7995, 0.4362, 0.7999, 0.4362, 0.7999, 0.4551, 0.7995, 0.4571, 0.8582, 0.4382, 0.859, 0.4382, 0.859, 0.4571, 0.8582, 0.4604, 0.9134, 0.4415, 0.9147, 0.4415, 0.9147, 0.4604, 0.9134, 0.4648, 0.9631, 0.4459, 0.9647, 0.9107, 0.0321, 0.9296, 0.03354, 0.9252, 0.0759, 0.9063, 0.07476, 0.9063, 0.07476, 0.9252, 0.0759, 0.9219, 0.1257, 0.903, 0.1249, 0.903, 0.1249, 0.9219, 0.1257, 0.9199, 0.181, 0.901, 0.1806, 0.901, 0.1806, 0.9199, 0.181, 0.9192, 0.2397, 0.9003, 0.2397, 0.9003, 0.2397, 0.9192, 0.2397, 0.9199, 0.2995, 0.901, 0.2999, 0.901, 0.2999, 0.9199, 0.2995, 0.9219, 0.3582, 0.903, 0.359, 0.903, 0.359, 0.9219, 0.3582, 0.9252, 0.4134, 0.9063, 0.4147, 0.9063, 0.4147, 0.9252, 0.4134, 0.9296, 0.4631, 0.9107, 0.4647, 0.7582, 0.9398, 0.7575, 0.9587, 0.715, 0.9558, 0.7154, 0.9369, 0.7154, 0.9369, 0.715, 0.9558, 0.6651, 0.9544, 0.6652, 0.9354, 0.6652, 0.9354, 0.6651, 0.9544, 0.6098, 0.9544, 0.6095, 0.9354, 0.6095, 0.9354, 0.6098, 0.9544, 0.5511, 0.9558, 0.5504, 0.9369, 0.5504, 0.9369, 0.5511, 0.9558, 0.4913, 0.9587, 0.4902, 0.9398, 0.9493, 0.9369, 0.9486, 0.9558, 0.8899, 0.9544, 0.8902, 0.9354, 0.8902, 0.9354, 0.8899, 0.9544, 0.8346, 0.9544, 0.8345, 0.9354, 0.8345, 0.9354, 0.8346, 0.9544, 0.7847, 0.9558, 0.7842, 0.9369, 0.4459, 0.0321, 0.4648, 0.03354, 0.4604, 0.0759, 0.4415, 0.07476, 0.4415, 0.07476, 0.4604, 0.0759, 0.4571, 0.1257, 0.4382, 0.1249, 0.8684, 0.0547, 0.859, 0.9556, 0.829, 0.949, 0.8376, 0.04792, 0.8991, 0.06208, 0.889, 0.9628, 0.859, 0.9556, 0.8684, 0.0547, 0.9299, 0.07004, 0.919, 0.9705, 0.889, 0.9628, 0.8991, 0.06208, 0.9606, 0.07859, 0.9489, 0.9789, 0.919, 0.9705, 0.9299, 0.07004, 0.9914, 0.08774, 0.9789, 0.9878, 0.9489, 0.9789, 0.9606, 0.07859, 0.03717, 0.07859, 0.04885, 0.9789, 0.01889, 0.9878, 0.006429, 0.08774, 0.06792, 0.07004, 0.07882, 0.9705, 0.04885, 0.9789, 0.03717, 0.07859, 0.09867, 0.06208, 0.1088, 0.9628, 0.07882, 0.9705, 0.06792, 0.07004, 0.1294, 0.0547, 0.1388, 0.9556, 0.1088, 0.9628, 0.09867, 0.06208, 0.1602, 0.04791, 0.1688, 0.949, 0.1388, 0.9556, 0.1294, 0.0547, 0.191, 0.04172, 0.1988, 0.9429, 0.1688, 0.949, 0.1602, 0.04791, 0.2217, 0.03611, 0.2288, 0.9375, 0.1988, 0.9429, 0.191, 0.04172, 0.2525, 0.0311, 0.2588, 0.9326, 0.2288, 0.9375, 0.2217, 0.03611, 0.2833, 0.02667, 0.2888, 0.9283, 0.2588, 0.9326, 0.2525, 0.0311, 0.3141, 0.02283, 0.3188, 0.9245, 0.2888, 0.9283, 0.2833, 0.02667, 0.3449, 0.01959, 0.3488, 0.9214, 0.3188, 0.9245, 0.3141, 0.02283, 0.3757, 0.01693, 0.3788, 0.9188, 0.3488, 0.9214, 0.3449, 0.01959, 0.4065, 0.01487, 0.4088, 0.9168, 0.3788, 0.9188, 0.3757, 0.01693, 0.4373, 0.01339, 0.4389, 0.9153, 0.4088, 0.9168, 0.4065, 0.01487, 0.4681, 0.01251, 0.4689, 0.9145, 0.4389, 0.9153, 0.4373, 0.01339, 0.4989, 0.01221, 0.4989, 0.9142, 0.4689, 0.9145, 0.4681, 0.01251, 0.5297, 0.01251, 0.5289, 0.9145, 0.4989, 0.9142, 0.4989, 0.01221, 0.5605, 0.01339, 0.5589, 0.9153, 0.5289, 0.9145, 0.5297, 0.01251, 0.5913, 0.01487, 0.589, 0.9168, 0.5589, 0.9153, 0.5605, 0.01339, 0.6221, 0.01693, 0.619, 0.9188, 0.589, 0.9168, 0.5913, 0.01487, 0.6529, 0.01959, 0.649, 0.9214, 0.619, 0.9188, 0.6221, 0.01693, 0.6837, 0.02283, 0.679, 0.9245, 0.649, 0.9214, 0.6529, 0.01959, 0.7145, 0.02667, 0.709, 0.9283, 0.679, 0.9245, 0.6837, 0.02283, 0.7453, 0.0311, 0.739, 0.9326, 0.709, 0.9283, 0.7145, 0.02667, 0.776, 0.03611, 0.769, 0.9375, 0.739, 0.9326, 0.7453, 0.0311, 0.8068, 0.04172, 0.799, 0.9429, 0.769, 0.9375, 0.776, 0.03611, 0.8376, 0.04792, 0.829, 0.949, 0.799, 0.9429, 0.8068, 0.04172, 0.03125, 0.8786, 0.03125, 0.9389, 0.0, 0.9389, 0.0, 0.8786, 0.0625, 0.8786, 0.0625, 0.9389, 0.03125, 0.9389, 0.03125, 0.8786, 0.09375, 0.8786, 0.09375, 0.9389, 0.0625, 0.9389, 0.0625, 0.8786, 0.125, 0.8786, 0.125, 0.9389, 0.09375, 0.9389, 0.09375, 0.8786, 0.1562, 0.8786, 0.1562, 0.9389, 0.125, 0.9389, 0.125, 0.8786, 0.1875, 0.8786, 0.1875, 0.9389, 0.1562, 0.9389, 0.1562, 0.8786, 0.2188, 0.8786, 0.2188, 0.9389, 0.1875, 0.9389, 0.1875, 0.8786, 0.25, 0.8786, 0.25, 0.9389, 0.2188, 0.9389, 0.2188, 0.8786, 0.2812, 0.8786, 0.2812, 0.9389, 0.25, 0.9389, 0.25, 0.8786, 0.3125, 0.8786, 0.3125, 0.9389, 0.2812, 0.9389, 0.2812, 0.8786, 0.3438, 0.8786, 0.3438, 0.9389, 0.3125, 0.9389, 0.3125, 0.8786, 0.375, 0.8786, 0.375, 0.9389, 0.3438, 0.9389, 0.3438, 0.8786, 0.4062, 0.8786, 0.4062, 0.9389, 0.375, 0.9389, 0.375, 0.8786, 0.4375, 0.8786, 0.4375, 0.9389, 0.4062, 0.9389, 0.4062, 0.8786, 0.4688, 0.8786, 0.4688, 0.9389, 0.4375, 0.9389, 0.4375, 0.8786, 0.5, 0.8786, 0.5, 0.9389, 0.4688, 0.9389, 0.4688, 0.8786, 0.5312, 0.8786, 0.5312, 0.9389, 0.5, 0.9389, 0.5, 0.8786, 0.5625, 0.8786, 0.5625, 0.9389, 0.5312, 0.9389, 0.5312, 0.8786, 0.5938, 0.8786, 0.5938, 0.9389, 0.5625, 0.9389, 0.5625, 0.8786, 0.625, 0.8786, 0.625, 0.9389, 0.5938, 0.9389, 0.5938, 0.8786, 0.6562, 0.8786, 0.6562, 0.9389, 0.625, 0.9389, 0.625, 0.8786, 0.6875, 0.8786, 0.6875, 0.9389, 0.6562, 0.9389, 0.6562, 0.8786, 0.7188, 0.8786, 0.7188, 0.9389, 0.6875, 0.9389, 0.6875, 0.8786, 0.75, 0.8786, 0.75, 0.9389, 0.7188, 0.9389, 0.7188, 0.8786, 0.7812, 0.8786, 0.7812, 0.9389, 0.75, 0.9389, 0.75, 0.8786, 0.8125, 0.8786, 0.8125, 0.9389, 0.7812, 0.9389, 0.7812, 0.8786, 0.8438, 0.8786, 0.8438, 0.9389, 0.8125, 0.9389, 0.8125, 0.8786, 0.875, 0.8786, 0.875, 0.9389, 0.8438, 0.9389, 0.8438, 0.8786, 0.9062, 0.8786, 0.9062, 0.9389, 0.875, 0.9389, 0.875, 0.8786, 0.9375, 0.8786, 0.9375, 0.9389, 0.9062, 0.9389, 0.9062, 0.8786, 0.9688, 0.8786, 0.9688, 0.9389, 0.9375, 0.9389, 0.9375, 0.8786, 1.0, 0.8786, 1.0, 0.9389, 0.9688, 0.9389, 0.9688, 0.8786, 0.03125, 0.7921, 0.03125, 0.8562, 0.0, 0.8562, 0.0, 0.7921, 0.0625, 0.7921, 0.0625, 0.8562, 0.03125, 0.8562, 0.03125, 0.7921, 0.09375, 0.7921, 0.09375, 0.8562, 0.0625, 0.8562, 0.0625, 0.7921, 0.125, 0.7921, 0.125, 0.8562, 0.09375, 0.8562, 0.09375, 0.7921, 0.1562, 0.7921, 0.1562, 0.8562, 0.125, 0.8562, 0.125, 0.7921, 0.1875, 0.7921, 0.1875, 0.8562, 0.1562, 0.8562, 0.1562, 0.7921, 0.2188, 0.7921, 0.2188, 0.8562, 0.1875, 0.8562, 0.1875, 0.7921, 0.25, 0.7921, 0.25, 0.8562, 0.2188, 0.8562, 0.2188, 0.7921, 0.2812, 0.7921, 0.2812, 0.8562, 0.25, 0.8562, 0.25, 0.7921, 0.3125, 0.7921, 0.3125, 0.8562, 0.2812, 0.8562, 0.2812, 0.7921, 0.3438, 0.7921, 0.3438, 0.8562, 0.3125, 0.8562, 0.3125, 0.7921, 0.375, 0.7921, 0.375, 0.8562, 0.3438, 0.8562, 0.3438, 0.7921, 0.4062, 0.7921, 0.4062, 0.8562, 0.375, 0.8562, 0.375, 0.7921, 0.4375, 0.7921, 0.4375, 0.8562, 0.4062, 0.8562, 0.4062, 0.7921, 0.4688, 0.7921, 0.4688, 0.8562, 0.4375, 0.8562, 0.4375, 0.7921, 0.5, 0.7921, 0.5, 0.8562, 0.4688, 0.8562, 0.4688, 0.7921, 0.5312, 0.7921, 0.5312, 0.8562, 0.5, 0.8562, 0.5, 0.7921, 0.5625, 0.7921, 0.5625, 0.8562, 0.5312, 0.8562, 0.5312, 0.7921, 0.5938, 0.7921, 0.5938, 0.8562, 0.5625, 0.8562, 0.5625, 0.7921, 0.625, 0.7921, 0.625, 0.8562, 0.5938, 0.8562, 0.5938, 0.7921, 0.6563, 0.7921, 0.6562, 0.8562, 0.625, 0.8562, 0.625, 0.7921, 0.6875, 0.7921, 0.6875, 0.8562, 0.6562, 0.8562, 0.6563, 0.7921, 0.7188, 0.7921, 0.7188, 0.8562, 0.6875, 0.8562, 0.6875, 0.7921, 0.75, 0.7921, 0.75, 0.8562, 0.7188, 0.8562, 0.7188, 0.7921, 0.7812, 0.7921, 0.7812, 0.8562, 0.75, 0.8562, 0.75, 0.7921, 0.8125, 0.7921, 0.8125, 0.8562, 0.7812, 0.8562, 0.7812, 0.7921, 0.8438, 0.7921, 0.8438, 0.8562, 0.8125, 0.8562, 0.8125, 0.7921, 0.875, 0.7921, 0.875, 0.8562, 0.8438, 0.8562, 0.8438, 0.7921, 0.9063, 0.7921, 0.9062, 0.8562, 0.875, 0.8562, 0.875, 0.7921, 0.9375, 0.7921, 0.9375, 0.8562, 0.9062, 0.8562, 0.9063, 0.7921, 0.9688, 0.7921, 0.9688, 0.8562, 0.9375, 0.8562, 0.9375, 0.7921, 1.0, 0.7921, 1.0, 0.8562, 0.9688, 0.8562, 0.9688, 0.7921, 1.0, 0.9624, 1.0, 0.9651, 0.9688, 0.9651, 0.9687, 0.9624, 0.9687, 0.9624, 0.9688, 0.9651, 0.9375, 0.9651, 0.9375, 0.9624, 0.9375, 0.9624, 0.9375, 0.9651, 0.9062, 0.9651, 0.9062, 0.9624, 0.9062, 0.9624, 0.9062, 0.9651, 0.875, 0.9651, 0.875, 0.9624, 0.875, 0.9624, 0.875, 0.9651, 0.8438, 0.9651, 0.8438, 0.9624, 0.8438, 0.9624, 0.8438, 0.9651, 0.8125, 0.9651, 0.8125, 0.9624, 0.8125, 0.9624, 0.8125, 0.9651, 0.7812, 0.9651, 0.7812, 0.9624, 0.7812, 0.9624, 0.7812, 0.9651, 0.75, 0.9651, 0.75, 0.9624, 0.75, 0.9624, 0.75, 0.9651, 0.7188, 0.9651, 0.7188, 0.9624, 0.7188, 0.9624, 0.7188, 0.9651, 0.6875, 0.9651, 0.6875, 0.9624, 0.6875, 0.9624, 0.6875, 0.9651, 0.6562, 0.9651, 0.6562, 0.9624, 0.6562, 0.9624, 0.6562, 0.9651, 0.625, 0.9651, 0.625, 0.9624, 0.625, 0.9624, 0.625, 0.9651, 0.5938, 0.9651, 0.5938, 0.9624, 0.5938, 0.9624, 0.5938, 0.9651, 0.5625, 0.9651, 0.5625, 0.9624, 0.5625, 0.9624, 0.5625, 0.9651, 0.5312, 0.9651, 0.5312, 0.9624, 0.5312, 0.9624, 0.5312, 0.9651, 0.5, 0.9651, 0.5, 0.9624, 0.5, 0.9624, 0.5, 0.9651, 0.4688, 0.9651, 0.4688, 0.9624, 0.4688, 0.9624, 0.4688, 0.9651, 0.4375, 0.9651, 0.4375, 0.9624, 0.4375, 0.9624, 0.4375, 0.9651, 0.4063, 0.9651, 0.4062, 0.9624, 0.4062, 0.9624, 0.4063, 0.9651, 0.375, 0.9651, 0.375, 0.9624, 0.375, 0.9624, 0.375, 0.9651, 0.3438, 0.9651, 0.3438, 0.9624, 0.3438, 0.9624, 0.3438, 0.9651, 0.3125, 0.9651, 0.3125, 0.9624, 0.3125, 0.9624, 0.3125, 0.9651, 0.2812, 0.9651, 0.2812, 0.9624, 0.2812, 0.9624, 0.2812, 0.9651, 0.25, 0.9651, 0.25, 0.9624, 0.25, 0.9624, 0.25, 0.9651, 0.2188, 0.9651, 0.2188, 0.9624, 0.2188, 0.9624, 0.2188, 0.9651, 0.1875, 0.9651, 0.1875, 0.9624, 0.1875, 0.9624, 0.1875, 0.9651, 0.1562, 0.9651, 0.1562, 0.9624, 0.1562, 0.9624, 0.1562, 0.9651, 0.125, 0.9651, 0.125, 0.9624, 0.125, 0.9624, 0.125, 0.9651, 0.09375, 0.9651, 0.09375, 0.9624, 0.09375, 0.9624, 0.09375, 0.9651, 0.0625, 0.9651, 0.0625, 0.9624, 0.0625, 0.9624, 0.0625, 0.9651, 0.03125, 0.9651, 0.03125, 0.9624, 0.03125, 0.9624, 0.03125, 0.9651, 0.0, 0.9651, 0.0, 0.9624, 0.03125, 0.946, 0.03125, 0.9624, 0.0, 0.9624, 0.0, 0.946, 0.0625, 0.946, 0.0625, 0.9624, 0.03125, 0.9624, 0.03125, 0.946, 0.09375, 0.946, 0.09375, 0.9624, 0.0625, 0.9624, 0.0625, 0.946, 0.125, 0.946, 0.125, 0.9624, 0.09375, 0.9624, 0.09375, 0.946, 0.1562, 0.946, 0.1562, 0.9624, 0.125, 0.9624, 0.125, 0.946, 0.1875, 0.946, 0.1875, 0.9624, 0.1562, 0.9624, 0.1562, 0.946, 0.2188, 0.946, 0.2188, 0.9624, 0.1875, 0.9624, 0.1875, 0.946, 0.25, 0.946, 0.25, 0.9624, 0.2188, 0.9624, 0.2188, 0.946, 0.2812, 0.946, 0.2812, 0.9624, 0.25, 0.9624, 0.25, 0.946, 0.3125, 0.946, 0.3125, 0.9624, 0.2812, 0.9624, 0.2812, 0.946, 0.3438, 0.946, 0.3438, 0.9624, 0.3125, 0.9624, 0.3125, 0.946, 0.375, 0.946, 0.375, 0.9624, 0.3438, 0.9624, 0.3438, 0.946, 0.4062, 0.946, 0.4062, 0.9624, 0.375, 0.9624, 0.375, 0.946, 0.4375, 0.946, 0.4375, 0.9624, 0.4062, 0.9624, 0.4062, 0.946, 0.4688, 0.946, 0.4688, 0.9624, 0.4375, 0.9624, 0.4375, 0.946, 0.5, 0.946, 0.5, 0.9624, 0.4688, 0.9624, 0.4688, 0.946, 0.5312, 0.946, 0.5312, 0.9624, 0.5, 0.9624, 0.5, 0.946, 0.5625, 0.946, 0.5625, 0.9624, 0.5312, 0.9624, 0.5312, 0.946, 0.5938, 0.946, 0.5938, 0.9624, 0.5625, 0.9624, 0.5625, 0.946, 0.625, 0.946, 0.625, 0.9624, 0.5938, 0.9624, 0.5938, 0.946, 0.6562, 0.946, 0.6562, 0.9624, 0.625, 0.9624, 0.625, 0.946, 0.6875, 0.946, 0.6875, 0.9624, 0.6562, 0.9624, 0.6562, 0.946, 0.7188, 0.946, 0.7188, 0.9624, 0.6875, 0.9624, 0.6875, 0.946, 0.75, 0.946, 0.75, 0.9624, 0.7188, 0.9624, 0.7188, 0.946, 0.7812, 0.946, 0.7812, 0.9624, 0.75, 0.9624, 0.75, 0.946, 0.8125, 0.946, 0.8125, 0.9624, 0.7812, 0.9624, 0.7812, 0.946, 0.8438, 0.946, 0.8438, 0.9624, 0.8125, 0.9624, 0.8125, 0.946, 0.875, 0.946, 0.875, 0.9624, 0.8438, 0.9624, 0.8438, 0.946, 0.9062, 0.946, 0.9062, 0.9624, 0.875, 0.9624, 0.875, 0.946, 0.9375, 0.946, 0.9375, 0.9624, 0.9062, 0.9624, 0.9062, 0.946, 0.9688, 0.946, 0.9687, 0.9624, 0.9375, 0.9624, 0.9375, 0.946, 1.0, 0.946, 1.0, 0.9624, 0.9687, 0.9624, 0.9688, 0.946])
me_cylinder_001.materials.append(mat_material)
me_cylinder_001.materials.append(mat_label)
me_cylinder_001.materials.append(mat_bottletop)
me_cylinder_001.update()
me_cylinder_003 = bpy.data.meshes.new('Cylinder.003')
me_cylinder_003.from_pydata([(0.2371, 0.3931, 2.257), (0.3053, 0.3864, 2.257), (0.3709, 0.3665, 2.257), (0.4314, 0.3342, 2.257), (0.4844, 0.2907, 2.257), (0.5278, 0.2377, 2.257), (0.5602, 0.1772, 2.257), (0.5801, 0.1117, 2.257), (0.5868, 0.04344, 2.257), (0.5801, -0.02478, 2.257), (0.5602, -0.09037, 2.257), (0.5278, -0.1508, 2.257), (0.4844, -0.2038, 2.257), (0.4314, -0.2473, 2.257), (0.3709, -0.2796, 2.257), (0.3053, -0.2995, 2.257), (0.2371, -0.3062, 2.257), (0.1689, -0.2995, 2.257), (0.1033, -0.2796, 2.257), (0.04285, -0.2473, 2.257), (-0.01014, -0.2038, 2.257), (-0.05363, -0.1508, 2.257), (-0.08594, -0.09037, 2.257), (-0.1058, -0.02478, 2.257), (-0.1126, 0.04344, 2.257), (-0.1058, 0.1117, 2.257), (-0.08594, 0.1772, 2.257), (-0.05363, 0.2377, 2.257), (-0.01014, 0.2907, 2.257), (0.04285, 0.3342, 2.257), (0.1033, 0.3665, 2.257), (0.1689, 0.3864, 2.257), (0.2371, 0.4644, 2.267), (0.3192, 0.4563, 2.267), (0.3982, 0.4323, 2.267), (0.471, 0.3934, 2.267), (0.5348, 0.3411, 2.267), (0.5871, 0.2773, 2.267), (0.626, 0.2045, 2.267), (0.65, 0.1256, 2.267), (0.6581, 0.04344, 2.267), (0.65, -0.03868, 2.267), (0.626, -0.1177, 2.267), (0.5871, -0.1904, 2.267), (0.5348, -0.2542, 2.267), (0.471, -0.3066, 2.267), (0.3982, -0.3455, 2.267), (0.3192, -0.3694, 2.267), (0.2371, -0.3775, 2.267), (0.155, -0.3694, 2.267), (0.07602, -0.3455, 2.267), (0.003239, -0.3066, 2.267), (-0.06055, -0.2542, 2.267), (-0.1129, -0.1904, 2.267), (-0.1518, -0.1177, 2.267), (-0.1758, -0.03868, 2.267), (-0.1838, 0.04344, 2.267), (-0.1758, 0.1256, 2.267), (-0.1518, 0.2045, 2.267), (-0.1129, 0.2773, 2.267), (-0.06055, 0.3411, 2.267), (0.003239, 0.3934, 2.267), (0.07602, 0.4323, 2.267), (0.155, 0.4563, 2.267), (0.2371, 0.5261, 2.037), (0.3313, 0.5168, 2.037), (0.4218, 0.4894, 2.037), (0.5053, 0.4448, 2.037), (0.5784, 0.3847, 2.037), (0.6384, 0.3116, 2.037), (0.683, 0.2282, 2.037), (0.7105, 0.1376, 2.037), (0.7198, 0.04344, 2.037), (0.7105, -0.05073, 2.037), (0.683, -0.1413, 2.037), (0.6384, -0.2247, 2.037), (0.5784, -0.2979, 2.037), (0.5053, -0.3579, 2.037), (0.4218, -0.4025, 2.037), (0.3313, -0.43, 2.037), (0.2371, -0.4392, 2.037), (0.1429, -0.43, 2.037), (0.05239, -0.4025, 2.037), (-0.03106, -0.3579, 2.037), (-0.1042, -0.2979, 2.037), (-0.1642, -0.2247, 2.037), (-0.2088, -0.1413, 2.037), (-0.2363, -0.05073, 2.037), (-0.2456, 0.04344, 2.037), (-0.2363, 0.1376, 2.037), (-0.2088, 0.2282, 2.037), (-0.1642, 0.3116, 2.037), (-0.1042, 0.3847, 2.037), (-0.03106, 0.4448, 2.037), (0.05239, 0.4894, 2.037), (0.1429, 0.5168, 2.037), (0.2371, 0.5346, 2.002), (0.3329, 0.5252, 2.002), (0.4251, 0.4972, 2.002), (0.51, 0.4518, 2.002), (0.5844, 0.3908, 2.002), (0.6455, 0.3163, 2.002), (0.6909, 0.2314, 2.002), (0.7189, 0.1393, 2.002), (0.7283, 0.04344, 2.002), (0.7189, -0.05239, 2.002), (0.6909, -0.1445, 2.002), (0.6455, -0.2294, 2.002), (0.5844, -0.3039, 2.002), (0.51, -0.365, 2.002), (0.4251, -0.4104, 2.002), (0.3329, -0.4383, 2.002), (0.2371, -0.4477, 2.002), (0.1413, -0.4383, 2.002), (0.04914, -0.4104, 2.002), (-0.03578, -0.365, 2.002), (-0.1102, -0.3039, 2.002), (-0.1713, -0.2294, 2.002), (-0.2167, -0.1445, 2.002), (-0.2446, -0.05239, 2.002), (-0.2541, 0.04344, 2.002), (-0.2446, 0.1393, 2.002), (-0.2167, 0.2314, 2.002), (-0.1713, 0.3163, 2.002), (-0.1102, 0.3908, 2.002), (-0.03578, 0.4518, 2.002), (0.04914, 0.4972, 2.002), (0.1413, 0.5252, 2.002), (0.3354, 0.5378, 1.98), (0.43, 0.5091, 1.98), (0.5171, 0.4625, 1.98), (0.5935, 0.3998, 1.98), (0.6562, 0.3235, 1.98), (0.7028, 0.2363, 1.98), (0.7314, 0.1418, 1.98), (0.7411, 0.04344, 1.98), (0.7314, -0.05489, 1.98), (0.7028, -0.1494, 1.98), (0.6562, -0.2366, 1.98), (0.5935, -0.313, 1.98), (0.5171, -0.3756, 1.98), (0.43, -0.4222, 1.98), (0.3354, -0.4509, 1.98), (0.2371, -0.4606, 1.98), (0.1388, -0.4509, 1.98), (0.04423, -0.4222, 1.98), (-0.04291, -0.3756, 1.98), (-0.1193, -0.313, 1.98), (-0.182, -0.2366, 1.98), (-0.2285, -0.1494, 1.98), (-0.2572, -0.05489, 1.98), (-0.2669, 0.04344, 1.98), (-0.2572, 0.1418, 1.98), (-0.2285, 0.2363, 1.98), (-0.182, 0.3235, 1.98), (-0.1193, 0.3998, 1.98), (-0.04291, 0.4625, 1.98), (0.04423, 0.5091, 1.98), (0.1388, 0.5378, 1.98), (0.2371, 0.5475, 1.98)], [], [(158, 31, 0, 159), (157, 30, 31, 158), (156, 29, 30, 157), (155, 28, 29, 156), (154, 27, 28, 155), (153, 26, 27, 154), (152, 25, 26, 153), (151, 24, 25, 152), (150, 23, 24, 151), (149, 22, 23, 150), (148, 21, 22, 149), (147, 20, 21, 148), (146, 19, 20, 147), (145, 18, 19, 146), (144, 17, 18, 145), (143, 16, 17, 144), (142, 15, 16, 143), (141, 14, 15, 142), (140, 13, 14, 141), (139, 12, 13, 140), (138, 11, 12, 139), (137, 10, 11, 138), (136, 9, 10, 137), (135, 8, 9, 136), (134, 7, 8, 135), (133, 6, 7, 134), (132, 5, 6, 133), (131, 4, 5, 132), (130, 3, 4, 131), (129, 2, 3, 130), (128, 1, 2, 129), (159, 0, 1, 128), (31, 63, 32, 0), (30, 62, 63, 31), (29, 61, 62, 30), (28, 60, 61, 29), (27, 59, 60, 28), (26, 58, 59, 27), (25, 57, 58, 26), (24, 56, 57, 25), (23, 55, 56, 24), (22, 54, 55, 23), (21, 53, 54, 22), (20, 52, 53, 21), (19, 51, 52, 20), (18, 50, 51, 19), (17, 49, 50, 18), (16, 48, 49, 17), (15, 47, 48, 16), (14, 46, 47, 15), (13, 45, 46, 14), (12, 44, 45, 13), (11, 43, 44, 12), (10, 42, 43, 11), (9, 41, 42, 10), (8, 40, 41, 9), (7, 39, 40, 8), (6, 38, 39, 7), (5, 37, 38, 6), (4, 36, 37, 5), (3, 35, 36, 4), (2, 34, 35, 3), (1, 33, 34, 2), (0, 32, 33, 1), (63, 95, 64, 32), (62, 94, 95, 63), (61, 93, 94, 62), (60, 92, 93, 61), (59, 91, 92, 60), (58, 90, 91, 59), (57, 89, 90, 58), (56, 88, 89, 57), (55, 87, 88, 56), (54, 86, 87, 55), (53, 85, 86, 54), (52, 84, 85, 53), (51, 83, 84, 52), (50, 82, 83, 51), (49, 81, 82, 50), (48, 80, 81, 49), (47, 79, 80, 48), (46, 78, 79, 47), (45, 77, 78, 46), (44, 76, 77, 45), (43, 75, 76, 44), (42, 74, 75, 43), (41, 73, 74, 42), (40, 72, 73, 41), (39, 71, 72, 40), (38, 70, 71, 39), (37, 69, 70, 38), (36, 68, 69, 37), (35, 67, 68, 36), (34, 66, 67, 35), (33, 65, 66, 34), (32, 64, 65, 33), (95, 127, 96, 64), (94, 126, 127, 95), (93, 125, 126, 94), (92, 124, 125, 93), (91, 123, 124, 92), (90, 122, 123, 91), (89, 121, 122, 90), (88, 120, 121, 89), (87, 119, 120, 88), (86, 118, 119, 87), (85, 117, 118, 86), (84, 116, 117, 85), (83, 115, 116, 84), (82, 114, 115, 83), (81, 113, 114, 82), (80, 112, 113, 81), (79, 111, 112, 80), (78, 110, 111, 79), (77, 109, 110, 78), (76, 108, 109, 77), (75, 107, 108, 76), (74, 106, 107, 75), (73, 105, 106, 74), (72, 104, 105, 73), (71, 103, 104, 72), (70, 102, 103, 71), (69, 101, 102, 70), (68, 100, 101, 69), (67, 99, 100, 68), (66, 98, 99, 67), (65, 97, 98, 66), (64, 96, 97, 65), (30, 31, 0, 1, 2, 3, 4, 5, 6, 7, 8, 9, 10, 11, 12, 13, 14, 15, 16, 17, 18, 19, 20, 21, 22, 23, 24, 25, 26, 27, 28, 29), (127, 126, 125, 124, 123, 122, 121, 120, 119, 118, 117, 116, 115, 114, 113, 112, 111, 110, 109, 108, 107, 106, 105, 104, 103, 102, 101, 100, 99, 98, 97, 96), (159, 128, 129, 130, 131, 132, 133, 134, 135, 136, 137, 138, 139, 140, 141, 142, 143, 144, 145, 146, 147, 148, 149, 150, 151, 152, 153, 154, 155, 156, 157, 158)])
_uv = me_cylinder_003.uv_layers.new(name='UVMap')
_uv.uv.foreach_set('vector', [0.03125, 0.9651, 0.03125, 1.0, 0.0, 1.0, 0.0, 0.9651, 0.0625, 0.9651, 0.0625, 1.0, 0.03125, 1.0, 0.03125, 0.9651, 0.09375, 0.9651, 0.09375, 1.0, 0.0625, 1.0, 0.0625, 0.9651, 0.125, 0.9651, 0.125, 1.0, 0.09375, 1.0, 0.09375, 0.9651, 0.1562, 0.9651, 0.1562, 1.0, 0.125, 1.0, 0.125, 0.9651, 0.1875, 0.9651, 0.1875, 1.0, 0.1562, 1.0, 0.1562, 0.9651, 0.2188, 0.9651, 0.2188, 1.0, 0.1875, 1.0, 0.1875, 0.9651, 0.25, 0.9651, 0.25, 1.0, 0.2188, 1.0, 0.2188, 0.9651, 0.2812, 0.9651, 0.2812, 1.0, 0.25, 1.0, 0.25, 0.9651, 0.3125, 0.9651, 0.3125, 1.0, 0.2812, 1.0, 0.2812, 0.9651, 0.3438, 0.9651, 0.3438, 1.0, 0.3125, 1.0, 0.3125, 0.9651, 0.375, 0.9651, 0.375, 1.0, 0.3438, 1.0, 0.3438, 0.9651, 0.4063, 0.9651, 0.4062, 1.0, 0.375, 1.0, 0.375, 0.9651, 0.4375, 0.9651, 0.4375, 1.0, 0.4062, 1.0, 0.4063, 0.9651, 0.4688, 0.9651, 0.4688, 1.0, 0.4375, 1.0, 0.4375, 0.9651, 0.5, 0.9651, 0.5, 1.0, 0.4688, 1.0, 0.4688, 0.9651, 0.5312, 0.9651, 0.5312, 1.0, 0.5, 1.0, 0.5, 0.9651, 0.5625, 0.9651, 0.5625, 1.0, 0.5312, 1.0, 0.5312, 0.9651, 0.5938, 0.9651, 0.5938, 1.0, 0.5625, 1.0, 0.5625, 0.9651, 0.625, 0.9651, 0.625, 1.0, 0.5938, 1.0, 0.5938, 0.9651, 0.6562, 0.9651, 0.6562, 1.0, 0.625, 1.0, 0.625, 0.9651, 0.6875, 0.9651, 0.6875, 1.0, 0.6562, 1.0, 0.6562, 0.9651, 0.7188, 0.9651, 0.7188, 1.0, 0.6875, 1.0, 0.6875, 0.9651, 0.75, 0.9651, 0.75, 1.0, 0.7188, 1.0, 0.7188, 0.9651, 0.7812, 0.9651, 0.7812, 1.0, 0.75, 1.0, 0.75, 0.9651, 0.8125, 0.9651, 0.8125, 1.0, 0.7812, 1.0, 0.7812, 0.9651, 0.8438, 0.9651, 0.8438, 1.0, 0.8125, 1.0, 0.8125, 0.9651, 0.875, 0.9651, 0.875, 1.0, 0.8438, 1.0, 0.8438, 0.9651, 0.9062, 0.9651, 0.9062, 1.0, 0.875, 1.0, 0.875, 0.9651, 0.9375, 0.9651, 0.9375, 1.0, 0.9062, 1.0, 0.9062, 0.9651, 0.9688, 0.9651, 0.9688, 1.0, 0.9375, 1.0, 0.9375, 0.9651, 1.0, 0.9651, 1.0, 1.0, 0.9688, 1.0, 0.9688, 0.9651, 0.03125, 1.0, 0.03125, 1.0, 0.0, 1.0, 0.0, 1.0, 0.0625, 1.0, 0.0625, 1.0, 0.03125, 1.0, 0.03125, 1.0, 0.09375, 1.0, 0.09375, 1.0, 0.0625, 1.0, 0.0625, 1.0, 0.125, 1.0, 0.125, 1.0, 0.09375, 1.0, 0.09375, 1.0, 0.1562, 1.0, 0.1562, 1.0, 0.125, 1.0, 0.125, 1.0, 0.1875, 1.0, 0.1875, 1.0, 0.1562, 1.0, 0.1562, 1.0, 0.2188, 1.0, 0.2188, 1.0, 0.1875, 1.0, 0.1875, 1.0, 0.25, 1.0, 0.25, 1.0, 0.2188, 1.0, 0.2188, 1.0, 0.2812, 1.0, 0.2812, 1.0, 0.25, 1.0, 0.25, 1.0, 0.3125, 1.0, 0.3125, 1.0, 0.2812, 1.0, 0.2812, 1.0, 0.3438, 1.0, 0.3438, 1.0, 0.3125, 1.0, 0.3125, 1.0, 0.375, 1.0, 0.375, 1.0, 0.3438, 1.0, 0.3438, 1.0, 0.4062, 1.0, 0.4062, 1.0, 0.375, 1.0, 0.375, 1.0, 0.4375, 1.0, 0.4375, 1.0, 0.4062, 1.0, 0.4062, 1.0, 0.4688, 1.0, 0.4688, 1.0, 0.4375, 1.0, 0.4375, 1.0, 0.5, 1.0, 0.5, 1.0, 0.4688, 1.0, 0.4688, 1.0, 0.5312, 1.0, 0.5312, 1.0, 0.5, 1.0, 0.5, 1.0, 0.5625, 1.0, 0.5625, 1.0, 0.5312, 1.0, 0.5312, 1.0, 0.5938, 1.0, 0.5938, 1.0, 0.5625, 1.0, 0.5625, 1.0, 0.625, 1.0, 0.625, 1.0, 0.5938, 1.0, 0.5938, 1.0, 0.6562, 1.0, 0.6562, 1.0, 0.625, 1.0, 0.625, 1.0, 0.6875, 1.0, 0.6875, 1.0, 0.6562, 1.0, 0.6562, 1.0, 0.7188, 1.0, 0.7188, 1.0, 0.6875, 1.0, 0.6875, 1.0, 0.75, 1.0, 0.75, 1.0, 0.7188, 1.0, 0.7188, 1.0, 0.7812, 1.0, 0.7812, 1.0, 0.75, 1.0, 0.75, 1.0, 0.8125, 1.0, 0.8125, 1.0, 0.7812, 1.0, 0.7812, 1.0, 0.8438, 1.0, 0.8438, 1.0, 0.8125, 1.0, 0.8125, 1.0, 0.875, 1.0, 0.875, 1.0, 0.8438, 1.0, 0.8438, 1.0, 0.9062, 1.0, 0.9063, 1.0, 0.875, 1.0, 0.875, 1.0, 0.9375, 1.0, 0.9375, 1.0, 0.9063, 1.0, 0.9062, 1.0, 0.9688, 1.0, 0.9688, 1.0, 0.9375, 1.0, 0.9375, 1.0, 1.0, 1.0, 1.0, 1.0, 0.9688, 1.0, 0.9688, 1.0, 0.03125, 1.0, 0.03125, 1.0, 0.0, 1.0, 0.0, 1.0, 0.0625, 1.0, 0.0625, 1.0, 0.03125, 1.0, 0.03125, 1.0, 0.09375, 1.0, 0.09375, 1.0, 0.0625, 1.0, 0.0625, 1.0, 0.125, 1.0, 0.125, 1.0, 0.09375, 1.0, 0.09375, 1.0, 0.1562, 1.0, 0.1562, 1.0, 0.125, 1.0, 0.125, 1.0, 0.1875, 1.0, 0.1875, 1.0, 0.1562, 1.0, 0.1562, 1.0, 0.2188, 1.0, 0.2188, 1.0, 0.1875, 1.0, 0.1875, 1.0, 0.25, 1.0, 0.25, 1.0, 0.2188, 1.0, 0.2188, 1.0, 0.2812, 1.0, 0.2812, 1.0, 0.25, 1.0, 0.25, 1.0, 0.3125, 1.0, 0.3125, 1.0, 0.2812, 1.0, 0.2812, 1.0, 0.3438, 1.0, 0.3438, 1.0, 0.3125, 1.0, 0.3125, 1.0, 0.375, 1.0, 0.375, 1.0, 0.3438, 1.0, 0.3438, 1.0, 0.4062, 1.0, 0.4063, 1.0, 0.375, 1.0, 0.375, 1.0, 0.4375, 1.0, 0.4375, 1.0, 0.4063, 1.0, 0.4062, 1.0, 0.4688, 1.0, 0.4688, 1.0, 0.4375, 1.0, 0.4375, 1.0, 0.5, 1.0, 0.5, 1.0, 0.4688, 1.0, 0.4688, 1.0, 0.5312, 1.0, 0.5312, 1.0, 0.5, 1.0, 0.5, 1.0, 0.5625, 1.0, 0.5625, 1.0, 0.5312, 1.0, 0.5312, 1.0, 0.5938, 1.0, 0.5938, 1.0, 0.5625, 1.0, 0.5625, 1.0, 0.625, 1.0, 0.625, 1.0, 0.5938, 1.0, 0.5938, 1.0, 0.6562, 1.0, 0.6562, 1.0, 0.625, 1.0, 0.625, 1.0, 0.6875, 1.0, 0.6875, 1.0, 0.6562, 1.0, 0.6562, 1.0, 0.7188, 1.0, 0.7188, 1.0, 0.6875, 1.0, 0.6875, 1.0, 0.75, 1.0, 0.75, 1.0, 0.7188, 1.0, 0.7188, 1.0, 0.7812, 1.0, 0.7812, 1.0, 0.75, 1.0, 0.75, 1.0, 0.8125, 1.0, 0.8125, 1.0, 0.7812, 1.0, 0.7812, 1.0, 0.8438, 1.0, 0.8438, 1.0, 0.8125, 1.0, 0.8125, 1.0, 0.875, 1.0, 0.875, 1.0, 0.8438, 1.0, 0.8438, 1.0, 0.9063, 1.0, 0.9062, 1.0, 0.875, 1.0, 0.875, 1.0, 0.9375, 1.0, 0.9375, 1.0, 0.9062, 1.0, 0.9063, 1.0, 0.9688, 1.0, 0.9688, 1.0, 0.9375, 1.0, 0.9375, 1.0, 1.0, 1.0, 1.0, 1.0, 0.9688, 1.0, 0.9688, 1.0, 0.03125, 1.0, 0.03125, 1.0, 0.0, 1.0, 0.0, 1.0, 0.0625, 1.0, 0.0625, 1.0, 0.03125, 1.0, 0.03125, 1.0, 0.09375, 1.0, 0.09375, 1.0, 0.0625, 1.0, 0.0625, 1.0, 0.125, 1.0, 0.125, 1.0, 0.09375, 1.0, 0.09375, 1.0, 0.1562, 1.0, 0.1562, 1.0, 0.125, 1.0, 0.125, 1.0, 0.1875, 1.0, 0.1875, 1.0, 0.1562, 1.0, 0.1562, 1.0, 0.2188, 1.0, 0.2188, 1.0, 0.1875, 1.0, 0.1875, 1.0, 0.25, 1.0, 0.25, 1.0, 0.2188, 1.0, 0.2188, 1.0, 0.2812, 1.0, 0.2812, 1.0, 0.25, 1.0, 0.25, 1.0, 0.3125, 1.0, 0.3125, 1.0, 0.2812, 1.0, 0.2812, 1.0, 0.3438, 1.0, 0.3438, 1.0, 0.3125, 1.0, 0.3125, 1.0, 0.375, 1.0, 0.375, 1.0, 0.3438, 1.0, 0.3438, 1.0, 0.4063, 1.0, 0.4062, 1.0, 0.375, 1.0, 0.375, 1.0, 0.4375, 1.0, 0.4375, 1.0, 0.4062, 1.0, 0.4063, 1.0, 0.4688, 1.0, 0.4687, 1.0, 0.4375, 1.0, 0.4375, 1.0, 0.5, 1.0, 0.5, 1.0, 0.4687, 1.0, 0.4688, 1.0, 0.5312, 1.0, 0.5312, 1.0, 0.5, 1.0, 0.5, 1.0, 0.5625, 1.0, 0.5625, 1.0, 0.5312, 1.0, 0.5312, 1.0, 0.5938, 1.0, 0.5938, 1.0, 0.5625, 1.0, 0.5625, 1.0, 0.625, 1.0, 0.625, 1.0, 0.5938, 1.0, 0.5938, 1.0, 0.6562, 1.0, 0.6562, 1.0, 0.625, 1.0, 0.625, 1.0, 0.6875, 1.0, 0.6875, 1.0, 0.6562, 1.0, 0.6562, 1.0, 0.7188, 1.0, 0.7188, 1.0, 0.6875, 1.0, 0.6875, 1.0, 0.75, 1.0, 0.75, 1.0, 0.7188, 1.0, 0.7188, 1.0, 0.7812, 1.0, 0.7812, 1.0, 0.75, 1.0, 0.75, 1.0, 0.8125, 1.0, 0.8125, 1.0, 0.7812, 1.0, 0.7812, 1.0, 0.8438, 1.0, 0.8437, 1.0, 0.8125, 1.0, 0.8125, 1.0, 0.875, 1.0, 0.875, 1.0, 0.8437, 1.0, 0.8438, 1.0, 0.9062, 1.0, 0.9062, 1.0, 0.875, 1.0, 0.875, 1.0, 0.9375, 1.0, 0.9375, 1.0, 0.9062, 1.0, 0.9062, 1.0, 0.9688, 1.0, 0.9687, 1.0, 0.9375, 1.0, 0.9375, 1.0, 1.0, 1.0, 1.0, 1.0, 0.9687, 1.0, 0.9688, 1.0, 0.0, 0.0, 0.0, 0.0, 0.0, 0.0, 0.0, 0.0, 0.0, 0.0, 0.0, 0.0, 0.0, 0.0, 0.0, 0.0, 0.0, 0.0, 0.0, 0.0, 0.0, 0.0, 0.0, 0.0, 0.0, 0.0, 0.0, 0.0, 0.0, 0.0, 0.0, 0.0, 0.0, 0.0, 0.0, 0.0, 0.0, 0.0, 0.0, 0.0, 0.0, 0.0, 0.0, 0.0, 0.0, 0.0, 0.0, 0.0, 0.0, 0.0, 0.0, 0.0, 0.0, 0.0, 0.0, 0.0, 0.0, 0.0, 0.0, 0.0, 0.0, 0.0, 0.0, 0.0, 0.03125, 1.0, 0.0625, 1.0, 0.09375, 1.0, 0.125, 1.0, 0.1562, 1.0, 0.1875, 1.0, 0.2188, 1.0, 0.25, 1.0, 0.2812, 1.0, 0.3125, 1.0, 0.3438, 1.0, 0.375, 1.0, 0.4062, 1.0, 0.4375, 1.0, 0.4687, 1.0, 0.5, 1.0, 0.5312, 1.0, 0.5625, 1.0, 0.5938, 1.0, 0.625, 1.0, 0.6562, 1.0, 0.6875, 1.0, 0.7188, 1.0, 0.75, 1.0, 0.7812, 1.0, 0.8125, 1.0, 0.8437, 1.0, 0.875, 1.0, 0.9062, 1.0, 0.9375, 1.0, 0.9687, 1.0, 1.0, 1.0, 0.0, 0.9651, 0.9688, 0.9651, 0.9375, 0.9651, 0.9062, 0.9651, 0.875, 0.9651, 0.8438, 0.9651, 0.8125, 0.9651, 0.7812, 0.9651, 0.75, 0.9651, 0.7188, 0.9651, 0.6875, 0.9651, 0.6562, 0.9651, 0.625, 0.9651, 0.5938, 0.9651, 0.5625, 0.9651, 0.5312, 0.9651, 0.5, 0.9651, 0.4688, 0.9651, 0.4375, 0.9651, 0.4063, 0.9651, 0.375, 0.9651, 0.3438, 0.9651, 0.3125, 0.9651, 0.2812, 0.9651, 0.25, 0.9651, 0.2188, 0.9651, 0.1875, 0.9651, 0.1562, 0.9651, 0.125, 0.9651, 0.09375, 0.9651, 0.0625, 0.9651, 0.03125, 0.9651])
me_cylinder_003.materials.append(mat_cap)
me_cylinder_003.update()

# ---- objects
ob_bottle = bpy.data.objects.new('Bottle', me_cylinder_001)
ob_cap = bpy.data.objects.new('Cap', me_cylinder_003)
ob_point = bpy.data.objects.new('Point', light_point)
ob_camera = bpy.data.objects.new('Camera', cam_camera)

# ---- transforms, parenting, visibility, modifiers, constraints
ob_bottle.location = (0.06532, -2.194e-09, 2.534)
ob_bottle.scale = (1.378, 1.378, 2.535)
_m = ob_bottle.modifiers.new('Subdivision', 'SUBSURF')
_m.levels = 2
ob_cap.location = (0.06532, -2.194e-09, 2.407)
ob_cap.scale = (1.378, 1.378, 2.535)
_m = ob_cap.modifiers.new('Subdivision', 'SUBSURF')
_m.levels = 2
ob_point.location = (-3.459, -8.723, 13.58)
ob_point.rotation_euler = (0.4719, -0.2485, -0.1199)
ob_camera.location = (0.9529, -13.6, 15.98)
ob_camera.rotation_euler = (1.019, -0.119, 0.0957)

# ---- collection membership
scene.collection.objects.link(ob_bottle)
scene.collection.objects.link(ob_cap)
scene.collection.objects.link(ob_point)
scene.collection.objects.link(ob_camera)

# ---- scene / render settings (as saved in the file)
scene.camera = ob_camera
scene.frame_start = 1; scene.frame_end = 250; scene.frame_set(0)
scene.render.engine = 'BLENDER_EEVEE_NEXT'
scene.cycles.sampling_pattern = 'TABULATED_SOBOL'
scene.eevee.use_raytracing = True
scene.view_settings.view_transform = 'Filmic'
bpy.context.view_layer.update()
